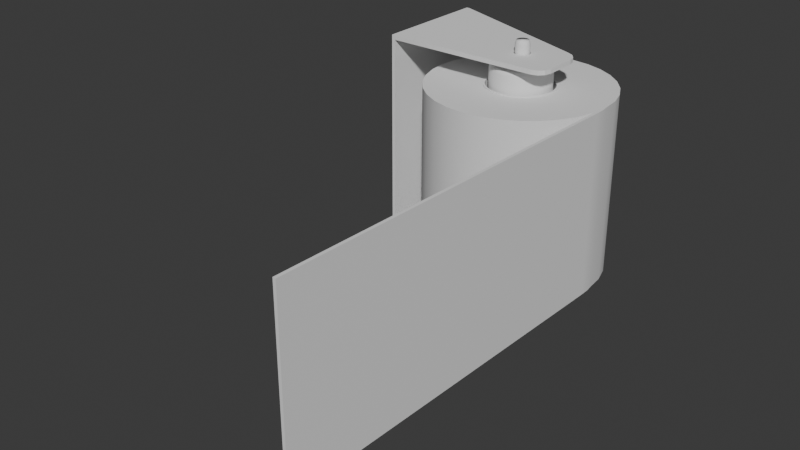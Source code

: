 # Source: toiletroll-rolledout.blend  (saved by Blender 4.3.34; exported with 4.5.12 LTS)
import bpy
from mathutils import Matrix  # noqa: F401  (used for matrix-valued properties, if any)

bpy.ops.wm.read_factory_settings(use_empty=True)
scene = bpy.context.scene
scene.name = 'Scene'

# ---- collections
col_collection = bpy.data.collections.new('Collection'); scene.collection.children.link(col_collection)

# ---- world
world_world = bpy.data.worlds.new('World'); scene.world = world_world
world_world.use_nodes = True; world_world.node_tree.nodes.clear()
_N = world_world.node_tree.nodes; _L = world_world.node_tree.links
n0 = _N.new('ShaderNodeOutputWorld'); n0.name = 'World Output'; n0.location = (300, 300)
n1 = _N.new('ShaderNodeBackground'); n1.name = 'Background'; n1.location = (10, 300)
n1.inputs[0].default_value = (0.05088, 0.05088, 0.05088, 1.0)
_L.new(n1.outputs[0], n0.inputs[0])
n0.is_active_output = True
world_world.color = (0.05088, 0.05088, 0.05088)
world_world.sun_shadow_jitter_overblur = 0.0

# ---- meshes
me_cylinder = bpy.data.meshes.new('Cylinder')
me_cylinder.from_pydata([(4.976e-10, 0.02249, -0.0616), (4.976e-10, 0.02249, 0.0616), (0.004388, 0.02206, -0.0616), (0.004388, 0.02206, 0.0616), (0.008608, 0.02078, -0.0616), (0.008608, 0.02078, 0.0616), (0.0125, 0.0187, -0.0616), (0.0125, 0.0187, 0.0616), (0.01591, 0.01591, -0.0616), (0.01591, 0.01591, 0.0616), (0.0187, 0.0125, -0.0616), (0.0187, 0.0125, 0.0616), (0.02078, 0.008608, -0.0616), (0.02078, 0.008608, 0.0616), (0.02206, 0.004388, -0.0616), (0.02206, 0.004388, 0.0616), (0.02249, -4.976e-10, -0.0616), (0.02249, -4.976e-10, 0.0616), (0.02206, -0.004388, -0.0616), (0.02206, -0.004388, 0.0616), (0.02078, -0.008608, -0.0616), (0.02078, -0.008608, 0.0616), (0.0187, -0.0125, -0.0616), (0.0187, -0.0125, 0.0616), (0.01591, -0.01591, -0.0616), (0.01591, -0.01591, 0.0616), (0.0125, -0.0187, -0.0616), (0.0125, -0.0187, 0.0616), (0.008608, -0.02078, -0.0616), (0.008608, -0.02078, 0.0616), (0.004388, -0.02206, -0.0616), (0.004388, -0.02206, 0.0616), (-4.976e-10, -0.02249, -0.0616), (-4.976e-10, -0.02249, 0.0616), (-0.004388, -0.02206, -0.0616), (-0.004388, -0.02206, 0.0616), (-0.008608, -0.02078, -0.0616), (-0.008608, -0.02078, 0.0616), (-0.0125, -0.0187, -0.0616), (-0.0125, -0.0187, 0.0616), (-0.01591, -0.01591, -0.0616), (-0.01591, -0.01591, 0.0616), (-0.0187, -0.0125, -0.0616), (-0.0187, -0.0125, 0.0616), (-0.02078, -0.008608, -0.0616), (-0.02078, -0.008608, 0.0616), (-0.02206, -0.004388, -0.0616), (-0.02206, -0.004388, 0.0616), (-0.02249, 4.976e-10, -0.0616), (-0.02249, 4.976e-10, 0.0616), (-0.02206, 0.004388, -0.0616), (-0.02206, 0.004388, 0.0616), (-0.02078, 0.008608, -0.0616), (-0.02078, 0.008608, 0.0616), (-0.0187, 0.0125, -0.0616), (-0.0187, 0.0125, 0.0616), (-0.01591, 0.01591, -0.0616), (-0.01591, 0.01591, 0.0616), (-0.0125, 0.0187, -0.0616), (-0.0125, 0.0187, 0.0616), (-0.008608, 0.02078, -0.0616), (-0.008608, 0.02078, 0.0616), (-0.004388, 0.02206, -0.0616), (-0.004388, 0.02206, 0.0616), (0.0, 0.0616, -0.0616), (0.01202, 0.06042, -0.0616), (0.01202, 0.06042, 0.0616), (0.0, 0.0616, 0.0616), (0.02357, 0.05691, -0.0616), (0.02357, 0.05691, 0.0616), (0.03423, 0.05122, -0.0616), (0.03423, 0.05122, 0.0616), (0.04356, 0.04356, -0.0616), (0.04356, 0.04356, 0.0616), (0.05122, 0.03423, -0.0616), (0.05122, 0.03423, 0.0616), (0.05691, 0.02357, -0.0616), (0.05691, 0.02357, 0.0616), (0.06042, 0.01202, -0.0616), (0.06042, 0.01202, 0.0616), (0.0616, 0.0, -0.0616), (0.0616, 0.0, 0.0616), (0.06042, -0.01202, -0.0616), (0.06042, -0.01202, 0.0616), (0.05691, -0.02357, -0.0616), (0.05691, -0.02357, 0.0616), (0.05122, -0.03423, -0.0616), (0.05122, -0.03423, 0.0616), (0.04356, -0.04356, -0.0616), (0.04356, -0.04356, 0.0616), (0.03423, -0.05122, -0.0616), (0.03423, -0.05122, 0.0616), (0.02357, -0.05691, -0.0616), (0.02357, -0.05691, 0.0616), (0.01202, -0.06042, -0.0616), (0.01202, -0.06042, 0.0616), (0.0, -0.0616, -0.0616), (0.0, -0.0616, 0.0616), (-0.01202, -0.06042, -0.0616), (-0.01202, -0.06042, 0.0616), (-0.02357, -0.05691, -0.0616), (-0.02357, -0.05691, 0.0616), (-0.03423, -0.05122, -0.0616), (-0.03423, -0.05122, 0.0616), (-0.04356, -0.04356, -0.0616), (-0.04356, -0.04356, 0.0616), (-0.05122, -0.03423, -0.0616), (-0.05122, -0.03423, 0.0616), (-0.05691, -0.02357, -0.0616), (-0.05691, -0.02357, 0.0616), (-0.06042, -0.01202, -0.0616), (-0.06042, -0.01202, 0.0616), (-0.0616, 0.0, -0.0616), (-0.0616, 0.0, 0.0616), (-0.06042, 0.01202, -0.0616), (-0.06042, 0.01202, 0.0616), (-0.05691, 0.02357, -0.0616), (-0.05691, 0.02357, 0.0616), (-0.05122, 0.03423, -0.0616), (-0.05122, 0.03423, 0.0616), (-0.04356, 0.04356, -0.0616), (-0.04356, 0.04356, 0.0616), (-0.03423, 0.05122, -0.0616), (-0.03423, 0.05122, 0.0616), (-0.02357, 0.05691, -0.0616), (-0.02357, 0.05691, 0.0616), (-0.01202, 0.06042, -0.0616), (-0.01202, 0.06042, 0.0616), (0.0, 0.02371, -0.0616), (0.004626, 0.02326, -0.0616), (0.004626, 0.02326, 0.0616), (0.0, 0.02371, 0.0616), (0.009075, 0.02191, -0.0616), (0.009075, 0.02191, 0.0616), (0.01317, 0.01972, -0.0616), (0.01317, 0.01972, 0.0616), (0.01677, 0.01677, -0.0616), (0.01677, 0.01677, 0.0616), (0.01972, 0.01317, -0.0616), (0.01972, 0.01317, 0.0616), (0.02191, 0.009075, -0.0616), (0.02191, 0.009075, 0.0616), (0.02326, 0.004626, -0.0616), (0.02326, 0.004626, 0.0616), (0.02371, 0.0, -0.0616), (0.02371, 0.0, 0.0616), (0.02326, -0.004626, -0.0616), (0.02326, -0.004626, 0.0616), (0.02191, -0.009075, -0.0616), (0.02191, -0.009075, 0.0616), (0.01972, -0.01317, -0.0616), (0.01972, -0.01317, 0.0616), (0.01677, -0.01677, -0.0616), (0.01677, -0.01677, 0.0616), (0.01317, -0.01972, -0.0616), (0.01317, -0.01972, 0.0616), (0.009075, -0.02191, -0.0616), (0.009075, -0.02191, 0.0616), (0.004626, -0.02326, -0.0616), (0.004626, -0.02326, 0.0616), (0.0, -0.02371, -0.0616), (0.0, -0.02371, 0.0616), (-0.004626, -0.02326, -0.0616), (-0.004626, -0.02326, 0.0616), (-0.009075, -0.02191, -0.0616), (-0.009075, -0.02191, 0.0616), (-0.01317, -0.01972, -0.0616), (-0.01317, -0.01972, 0.0616), (-0.01677, -0.01677, -0.0616), (-0.01677, -0.01677, 0.0616), (-0.01972, -0.01317, -0.0616), (-0.01972, -0.01317, 0.0616), (-0.02191, -0.009075, -0.0616), (-0.02191, -0.009075, 0.0616), (-0.02326, -0.004626, -0.0616), (-0.02326, -0.004626, 0.0616), (-0.02371, 0.0, -0.0616), (-0.02371, 0.0, 0.0616), (-0.02326, 0.004626, -0.0616), (-0.02326, 0.004626, 0.0616), (-0.02191, 0.009075, -0.0616), (-0.02191, 0.009075, 0.0616), (-0.01972, 0.01317, -0.0616), (-0.01972, 0.01317, 0.0616), (-0.01677, 0.01677, -0.0616), (-0.01677, 0.01677, 0.0616), (-0.01317, 0.01972, -0.0616), (-0.01317, 0.01972, 0.0616), (-0.009075, 0.02191, -0.0616), (-0.009075, 0.02191, 0.0616), (-0.004626, 0.02326, -0.0616), (-0.004626, 0.02326, 0.0616), (0.0, 0.02371, -0.06217), (0.004626, 0.02326, -0.06217), (0.004626, 0.02326, 0.06217), (0.0, 0.02371, 0.06217), (0.009075, 0.02191, -0.06217), (0.009075, 0.02191, 0.06217), (0.01317, 0.01972, -0.06217), (0.01317, 0.01972, 0.06217), (0.01677, 0.01677, -0.06217), (0.01677, 0.01677, 0.06217), (0.01972, 0.01317, -0.06217), (0.01972, 0.01317, 0.06217), (0.02191, 0.009075, -0.06217), (0.02191, 0.009075, 0.06217), (0.02326, 0.004626, -0.06217), (0.02326, 0.004626, 0.06217), (0.02371, 0.0, -0.06217), (0.02371, 0.0, 0.06217), (0.02326, -0.004626, -0.06217), (0.02326, -0.004626, 0.06217), (0.02191, -0.009075, -0.06217), (0.02191, -0.009075, 0.06217), (0.01972, -0.01317, -0.06217), (0.01972, -0.01317, 0.06217), (0.01677, -0.01677, -0.06217), (0.01677, -0.01677, 0.06217), (0.01317, -0.01972, -0.06217), (0.01317, -0.01972, 0.06217), (0.009075, -0.02191, -0.06217), (0.009075, -0.02191, 0.06217), (0.004626, -0.02326, -0.06217), (0.004626, -0.02326, 0.06217), (0.0, -0.02371, -0.06217), (0.0, -0.02371, 0.06217), (-0.004626, -0.02326, -0.06217), (-0.004626, -0.02326, 0.06217), (-0.009075, -0.02191, -0.06217), (-0.009075, -0.02191, 0.06217), (-0.01317, -0.01972, -0.06217), (-0.01317, -0.01972, 0.06217), (-0.01677, -0.01677, -0.06217), (-0.01677, -0.01677, 0.06217), (-0.01972, -0.01317, -0.06217), (-0.01972, -0.01317, 0.06217), (-0.02191, -0.009075, -0.06217), (-0.02191, -0.009075, 0.06217), (-0.02326, -0.004626, -0.06217), (-0.02326, -0.004626, 0.06217), (-0.02371, 0.0, -0.06217), (-0.02371, 0.0, 0.06217), (-0.02326, 0.004626, -0.06217), (-0.02326, 0.004626, 0.06217), (-0.02191, 0.009075, -0.06217), (-0.02191, 0.009075, 0.06217), (-0.01972, 0.01317, -0.06217), (-0.01972, 0.01317, 0.06217), (-0.01677, 0.01677, -0.06217), (-0.01677, 0.01677, 0.06217), (-0.01317, 0.01972, -0.06217), (-0.01317, 0.01972, 0.06217), (-0.009075, 0.02191, -0.06217), (-0.009075, 0.02191, 0.06217), (-0.004626, 0.02326, -0.06217), (-0.004626, 0.02326, 0.06217), (4.976e-10, 0.02249, -0.06217), (0.004388, 0.02206, -0.06217), (0.004388, 0.02206, 0.06217), (4.976e-10, 0.02249, 0.06217), (0.008608, 0.02078, -0.06217), (0.008608, 0.02078, 0.06217), (0.0125, 0.0187, -0.06217), (0.0125, 0.0187, 0.06217), (0.01591, 0.01591, -0.06217), (0.01591, 0.01591, 0.06217), (0.0187, 0.0125, -0.06217), (0.0187, 0.0125, 0.06217), (0.02078, 0.008608, -0.06217), (0.02078, 0.008608, 0.06217), (0.02206, 0.004388, -0.06217), (0.02206, 0.004388, 0.06217), (0.02249, -4.976e-10, -0.06217), (0.02249, -4.976e-10, 0.06217), (0.02206, -0.004388, -0.06217), (0.02206, -0.004388, 0.06217), (0.02078, -0.008608, -0.06217), (0.02078, -0.008608, 0.06217), (0.0187, -0.0125, -0.06217), (0.0187, -0.0125, 0.06217), (0.01591, -0.01591, -0.06217), (0.01591, -0.01591, 0.06217), (0.0125, -0.0187, -0.06217), (0.0125, -0.0187, 0.06217), (0.008608, -0.02078, -0.06217), (0.008608, -0.02078, 0.06217), (0.004388, -0.02206, -0.06217), (0.004388, -0.02206, 0.06217), (-4.976e-10, -0.02249, -0.06217), (-4.976e-10, -0.02249, 0.06217), (-0.004388, -0.02206, -0.06217), (-0.004388, -0.02206, 0.06217), (-0.008608, -0.02078, -0.06217), (-0.008608, -0.02078, 0.06217), (-0.0125, -0.0187, -0.06217), (-0.0125, -0.0187, 0.06217), (-0.01591, -0.01591, -0.06217), (-0.01591, -0.01591, 0.06217), (-0.0187, -0.0125, -0.06217), (-0.0187, -0.0125, 0.06217), (-0.02078, -0.008608, -0.06217), (-0.02078, -0.008608, 0.06217), (-0.02206, -0.004388, -0.06217), (-0.02206, -0.004388, 0.06217), (-0.02249, 4.976e-10, -0.06217), (-0.02249, 4.976e-10, 0.06217), (-0.02206, 0.004388, -0.06217), (-0.02206, 0.004388, 0.06217), (-0.02078, 0.008608, -0.06217), (-0.02078, 0.008608, 0.06217), (-0.0187, 0.0125, -0.06217), (-0.0187, 0.0125, 0.06217), (-0.01591, 0.01591, -0.06217), (-0.01591, 0.01591, 0.06217), (-0.0125, 0.0187, -0.06217), (-0.0125, 0.0187, 0.06217), (-0.008608, 0.02078, -0.06217), (-0.008608, 0.02078, 0.06217), (-0.004388, 0.02206, -0.06217), (-0.004388, 0.02206, 0.06217), (0.06238, -0.005002, 0.0616), (0.06238, -0.005002, -0.0616), (0.06245, -0.01219, -0.0616), (0.06245, -0.01219, 0.0616), (0.05471, -0.2694, 0.0616), (0.05471, -0.2694, -0.0616), (0.05674, -0.2695, 0.0616), (0.05674, -0.2695, -0.0616)], [], [(64, 67, 66, 65), (65, 66, 69, 68), (68, 69, 71, 70), (70, 71, 73, 72), (72, 73, 75, 74), (74, 75, 77, 76), (76, 77, 79, 78), (78, 79, 81, 80), (81, 83, 323, 320), (82, 83, 85, 84), (84, 85, 87, 86), (86, 87, 89, 88), (88, 89, 91, 90), (90, 91, 93, 92), (92, 93, 95, 94), (94, 95, 97, 96), (96, 97, 99, 98), (98, 99, 101, 100), (100, 101, 103, 102), (102, 103, 105, 104), (104, 105, 107, 106), (106, 107, 109, 108), (108, 109, 111, 110), (110, 111, 113, 112), (112, 113, 115, 114), (114, 115, 117, 116), (116, 117, 119, 118), (118, 119, 121, 120), (120, 121, 123, 122), (122, 123, 125, 124), (12, 14, 15, 13), (124, 125, 127, 126), (126, 127, 67, 64), (14, 16, 17, 15), (129, 128, 64, 65), (131, 130, 66, 67), (132, 129, 65, 68), (130, 133, 69, 66), (134, 132, 68, 70), (133, 135, 71, 69), (136, 134, 70, 72), (135, 137, 73, 71), (138, 136, 72, 74), (137, 139, 75, 73), (140, 138, 74, 76), (139, 141, 77, 75), (142, 140, 76, 78), (141, 143, 79, 77), (144, 142, 78, 80), (143, 145, 81, 79), (146, 144, 80, 82), (145, 147, 83, 81), (148, 146, 82, 84), (147, 149, 85, 83), (150, 148, 84, 86), (149, 151, 87, 85), (152, 150, 86, 88), (151, 153, 89, 87), (154, 152, 88, 90), (153, 155, 91, 89), (156, 154, 90, 92), (155, 157, 93, 91), (158, 156, 92, 94), (157, 159, 95, 93), (160, 158, 94, 96), (159, 161, 97, 95), (162, 160, 96, 98), (161, 163, 99, 97), (164, 162, 98, 100), (163, 165, 101, 99), (166, 164, 100, 102), (165, 167, 103, 101), (168, 166, 102, 104), (167, 169, 105, 103), (170, 168, 104, 106), (169, 171, 107, 105), (172, 170, 106, 108), (171, 173, 109, 107), (174, 172, 108, 110), (173, 175, 111, 109), (176, 174, 110, 112), (175, 177, 113, 111), (178, 176, 112, 114), (177, 179, 115, 113), (180, 178, 114, 116), (179, 181, 117, 115), (182, 180, 116, 118), (181, 183, 119, 117), (184, 182, 118, 120), (183, 185, 121, 119), (186, 184, 120, 122), (185, 187, 123, 121), (188, 186, 122, 124), (187, 189, 125, 123), (190, 188, 124, 126), (189, 191, 127, 125), (128, 190, 126, 64), (191, 131, 67, 127), (20, 18, 274, 276), (173, 171, 235, 237), (17, 19, 275, 273), (170, 172, 236, 234), (18, 16, 272, 274), (171, 169, 233, 235), (15, 17, 273, 271), (168, 170, 234, 232), (16, 14, 270, 272), (169, 167, 231, 233), (13, 15, 271, 269), (166, 168, 232, 230), (14, 12, 268, 270), (167, 165, 229, 231), (63, 1, 259, 319), (11, 13, 269, 267), (164, 166, 230, 228), (0, 62, 318, 256), (12, 10, 266, 268), (165, 163, 227, 229), (61, 63, 319, 317), (9, 11, 267, 265), (162, 164, 228, 226), (62, 60, 316, 318), (10, 8, 264, 266), (163, 161, 225, 227), (59, 61, 317, 315), (7, 9, 265, 263), (160, 162, 226, 224), (60, 58, 314, 316), (8, 6, 262, 264), (161, 159, 223, 225), (57, 59, 315, 313), (5, 7, 263, 261), (158, 160, 224, 222), (58, 56, 312, 314), (6, 4, 260, 262), (159, 157, 221, 223), (55, 57, 313, 311), (3, 5, 261, 258), (156, 158, 222, 220), (56, 54, 310, 312), (4, 2, 257, 260), (157, 155, 219, 221), (53, 55, 311, 309), (1, 3, 258, 259), (154, 156, 220, 218), (54, 52, 308, 310), (2, 0, 256, 257), (155, 153, 217, 219), (51, 53, 309, 307), (152, 154, 218, 216), (52, 50, 306, 308), (153, 151, 215, 217), (49, 51, 307, 305), (150, 152, 216, 214), (50, 48, 304, 306), (151, 149, 213, 215), (47, 49, 305, 303), (148, 150, 214, 212), (48, 46, 302, 304), (149, 147, 211, 213), (45, 47, 303, 301), (146, 148, 212, 210), (10, 12, 13, 11), (8, 10, 11, 9), (6, 8, 9, 7), (4, 6, 7, 5), (2, 4, 5, 3), (0, 2, 3, 1), (62, 0, 1, 63), (60, 62, 63, 61), (58, 60, 61, 59), (56, 58, 59, 57), (54, 56, 57, 55), (52, 54, 55, 53), (50, 52, 53, 51), (48, 50, 51, 49), (46, 48, 49, 47), (44, 46, 47, 45), (42, 44, 45, 43), (40, 42, 43, 41), (38, 40, 41, 39), (36, 38, 39, 37), (34, 36, 37, 35), (32, 34, 35, 33), (30, 32, 33, 31), (28, 30, 31, 29), (26, 28, 29, 27), (24, 26, 27, 25), (22, 24, 25, 23), (20, 22, 23, 21), (18, 20, 21, 19), (16, 18, 19, 17), (257, 256, 192, 193), (259, 258, 194, 195), (260, 257, 193, 196), (258, 261, 197, 194), (262, 260, 196, 198), (261, 263, 199, 197), (264, 262, 198, 200), (263, 265, 201, 199), (266, 264, 200, 202), (265, 267, 203, 201), (268, 266, 202, 204), (267, 269, 205, 203), (270, 268, 204, 206), (269, 271, 207, 205), (272, 270, 206, 208), (271, 273, 209, 207), (274, 272, 208, 210), (273, 275, 211, 209), (276, 274, 210, 212), (275, 277, 213, 211), (278, 276, 212, 214), (277, 279, 215, 213), (280, 278, 214, 216), (279, 281, 217, 215), (282, 280, 216, 218), (281, 283, 219, 217), (284, 282, 218, 220), (283, 285, 221, 219), (286, 284, 220, 222), (285, 287, 223, 221), (288, 286, 222, 224), (287, 289, 225, 223), (290, 288, 224, 226), (289, 291, 227, 225), (292, 290, 226, 228), (291, 293, 229, 227), (294, 292, 228, 230), (293, 295, 231, 229), (296, 294, 230, 232), (295, 297, 233, 231), (298, 296, 232, 234), (297, 299, 235, 233), (300, 298, 234, 236), (299, 301, 237, 235), (302, 300, 236, 238), (301, 303, 239, 237), (304, 302, 238, 240), (303, 305, 241, 239), (306, 304, 240, 242), (305, 307, 243, 241), (308, 306, 242, 244), (307, 309, 245, 243), (310, 308, 244, 246), (309, 311, 247, 245), (312, 310, 246, 248), (311, 313, 249, 247), (314, 312, 248, 250), (313, 315, 251, 249), (316, 314, 250, 252), (315, 317, 253, 251), (318, 316, 252, 254), (317, 319, 255, 253), (256, 318, 254, 192), (319, 259, 195, 255), (172, 174, 238, 236), (19, 21, 277, 275), (175, 173, 237, 239), (22, 20, 276, 278), (174, 176, 240, 238), (21, 23, 279, 277), (177, 175, 239, 241), (24, 22, 278, 280), (176, 178, 242, 240), (23, 25, 281, 279), (179, 177, 241, 243), (26, 24, 280, 282), (178, 180, 244, 242), (25, 27, 283, 281), (181, 179, 243, 245), (28, 26, 282, 284), (128, 129, 193, 192), (180, 182, 246, 244), (27, 29, 285, 283), (130, 131, 195, 194), (183, 181, 245, 247), (30, 28, 284, 286), (129, 132, 196, 193), (182, 184, 248, 246), (29, 31, 287, 285), (133, 130, 194, 197), (185, 183, 247, 249), (32, 30, 286, 288), (132, 134, 198, 196), (184, 186, 250, 248), (31, 33, 289, 287), (135, 133, 197, 199), (187, 185, 249, 251), (34, 32, 288, 290), (134, 136, 200, 198), (186, 188, 252, 250), (33, 35, 291, 289), (137, 135, 199, 201), (189, 187, 251, 253), (36, 34, 290, 292), (136, 138, 202, 200), (188, 190, 254, 252), (35, 37, 293, 291), (139, 137, 201, 203), (191, 189, 253, 255), (38, 36, 292, 294), (138, 140, 204, 202), (190, 128, 192, 254), (37, 39, 295, 293), (141, 139, 203, 205), (131, 191, 255, 195), (40, 38, 294, 296), (140, 142, 206, 204), (39, 41, 297, 295), (143, 141, 205, 207), (42, 40, 296, 298), (142, 144, 208, 206), (41, 43, 299, 297), (145, 143, 207, 209), (44, 42, 298, 300), (144, 146, 210, 208), (43, 45, 301, 299), (147, 145, 209, 211), (46, 44, 300, 302), (321, 320, 323, 322), (80, 81, 320, 321), (323, 83, 324, 326), (82, 80, 321, 322), (324, 325, 327, 326), (82, 322, 327, 325), (83, 82, 325, 324), (322, 323, 326, 327)])
me_cylinder.polygons.foreach_set('use_smooth', [True] * 328)
_k = set([(64, 65), (64, 126), (65, 68), (66, 67), (66, 69), (67, 127), (68, 70), (69, 71), (70, 72), (71, 73), (72, 74), (73, 75), (74, 76), (75, 77), (76, 78), (77, 79), (78, 80), (79, 81), (80, 321), (81, 320), (82, 83), (82, 84), (82, 325), (83, 85), (83, 324), (84, 86), (85, 87), (86, 88), (87, 89), (88, 90), (89, 91), (90, 92), (91, 93), (92, 94), (93, 95), (94, 96), (95, 97), (96, 98), (97, 99), (98, 100), (99, 101), (100, 102), (101, 103), (102, 104), (103, 105), (104, 106), (105, 107), (106, 108), (107, 109), (108, 110), (109, 111), (110, 112), (111, 113), (112, 114), (113, 115), (114, 116), (115, 117), (116, 118), (117, 119), (118, 120), (119, 121), (120, 122), (121, 123), (122, 124), (123, 125), (124, 126), (125, 127), (128, 129), (128, 190), (129, 132), (130, 131), (130, 133), (131, 191), (132, 134), (133, 135), (134, 136), (135, 137), (136, 138), (137, 139), (138, 140), (139, 141), (140, 142), (141, 143), (142, 144), (143, 145), (144, 146), (145, 147), (146, 148), (147, 149), (148, 150), (149, 151), (150, 152), (151, 153), (152, 154), (153, 155), (154, 156), (155, 157), (156, 158), (157, 159), (158, 160), (159, 161), (160, 162), (161, 163), (162, 164), (163, 165), (164, 166), (165, 167), (166, 168), (167, 169), (168, 170), (169, 171), (170, 172), (171, 173), (172, 174), (173, 175), (174, 176), (175, 177), (176, 178), (177, 179), (178, 180), (179, 181), (180, 182), (181, 183), (182, 184), (183, 185), (184, 186), (185, 187), (186, 188), (187, 189), (188, 190), (189, 191), (192, 193), (192, 254), (193, 196), (194, 195), (194, 197), (195, 255), (196, 198), (197, 199), (198, 200), (199, 201), (200, 202), (201, 203), (202, 204), (203, 205), (204, 206), (205, 207), (206, 208), (207, 209), (208, 210), (209, 211), (210, 212), (211, 213), (212, 214), (213, 215), (214, 216), (215, 217), (216, 218), (217, 219), (218, 220), (219, 221), (220, 222), (221, 223), (222, 224), (223, 225), (224, 226), (225, 227), (226, 228), (227, 229), (228, 230), (229, 231), (230, 232), (231, 233), (232, 234), (233, 235), (234, 236), (235, 237), (236, 238), (237, 239), (238, 240), (239, 241), (240, 242), (241, 243), (242, 244), (243, 245), (244, 246), (245, 247), (246, 248), (247, 249), (248, 250), (249, 251), (250, 252), (251, 253), (252, 254), (253, 255), (256, 257), (256, 318), (257, 260), (258, 259), (258, 261), (259, 319), (260, 262), (261, 263), (262, 264), (263, 265), (264, 266), (265, 267), (266, 268), (267, 269), (268, 270), (269, 271), (270, 272), (271, 273), (272, 274), (273, 275), (274, 276), (275, 277), (276, 278), (277, 279), (278, 280), (279, 281), (280, 282), (281, 283), (282, 284), (283, 285), (284, 286), (285, 287), (286, 288), (287, 289), (288, 290), (289, 291), (290, 292), (291, 293), (292, 294), (293, 295), (294, 296), (295, 297), (296, 298), (297, 299), (298, 300), (299, 301), (300, 302), (301, 303), (302, 304), (303, 305), (304, 306), (305, 307), (306, 308), (307, 309), (308, 310), (309, 311), (310, 312), (311, 313), (312, 314), (313, 315), (314, 316), (315, 317), (316, 318), (317, 319), (320, 323), (321, 322), (322, 327), (323, 326), (324, 325), (324, 326), (325, 327), (326, 327)])
me_cylinder.attributes.new('sharp_edge', 'BOOLEAN', 'EDGE').data.foreach_set('value', [ (min(e.vertices), max(e.vertices)) in _k for e in me_cylinder.edges])
_uv = me_cylinder.uv_layers.new(name='UVMap')
_uv.uv.foreach_set('vector', [1.0, 0.5, 1.0, 1.0, 0.9688, 1.0, 0.9688, 0.5, 0.9688, 0.5, 0.9688, 1.0, 0.9375, 1.0, 0.9375, 0.5, 0.9375, 0.5, 0.9375, 1.0, 0.9062, 1.0, 0.9062, 0.5, 0.9062, 0.5, 0.9062, 1.0, 0.875, 1.0, 0.875, 0.5, 0.875, 0.5, 0.875, 1.0, 0.8438, 1.0, 0.8438, 0.5, 0.8438, 0.5, 0.8438, 1.0, 0.8125, 1.0, 0.8125, 0.5, 0.8125, 0.5, 0.8125, 1.0, 0.7812, 1.0, 0.7812, 0.5, 0.7812, 0.5, 0.7812, 1.0, 0.75, 1.0, 0.75, 0.5, 0.49, 0.25, 0.4854, 0.2032, 0.4854, 0.2032, 0.49, 0.25, 0.7188, 0.5, 0.7188, 1.0, 0.6875, 1.0, 0.6875, 0.5, 0.6875, 0.5, 0.6875, 1.0, 0.6562, 1.0, 0.6562, 0.5, 0.6562, 0.5, 0.6562, 1.0, 0.625, 1.0, 0.625, 0.5, 0.625, 0.5, 0.625, 1.0, 0.5938, 1.0, 0.5938, 0.5, 0.5938, 0.5, 0.5938, 1.0, 0.5625, 1.0, 0.5625, 0.5, 0.5625, 0.5, 0.5625, 1.0, 0.5312, 1.0, 0.5312, 0.5, 0.5312, 0.5, 0.5312, 1.0, 0.5, 1.0, 0.5, 0.5, 0.5, 0.5, 0.5, 1.0, 0.4688, 1.0, 0.4688, 0.5, 0.4688, 0.5, 0.4688, 1.0, 0.4375, 1.0, 0.4375, 0.5, 0.4375, 0.5, 0.4375, 1.0, 0.4062, 1.0, 0.4062, 0.5, 0.4062, 0.5, 0.4062, 1.0, 0.375, 1.0, 0.375, 0.5, 0.375, 0.5, 0.375, 1.0, 0.3438, 1.0, 0.3438, 0.5, 0.3438, 0.5, 0.3438, 1.0, 0.3125, 1.0, 0.3125, 0.5, 0.3125, 0.5, 0.3125, 1.0, 0.2812, 1.0, 0.2812, 0.5, 0.2812, 0.5, 0.2812, 1.0, 0.25, 1.0, 0.25, 0.5, 0.25, 0.5, 0.25, 1.0, 0.2188, 1.0, 0.2188, 0.5, 0.2188, 0.5, 0.2188, 1.0, 0.1875, 1.0, 0.1875, 0.5, 0.1875, 0.5, 0.1875, 1.0, 0.1562, 1.0, 0.1562, 0.5, 0.1562, 0.5, 0.1562, 1.0, 0.125, 1.0, 0.125, 0.5, 0.125, 0.5, 0.125, 1.0, 0.09375, 1.0, 0.09375, 0.5, 0.09375, 0.5, 0.09375, 1.0, 0.0625, 1.0, 0.0625, 0.5, 0.831, 0.2835, 0.8359, 0.2671, 0.3359, 0.2671, 0.331, 0.2835, 0.0625, 0.5, 0.0625, 1.0, 0.03125, 1.0, 0.03125, 0.5, 0.03125, 0.5, 0.03125, 1.0, 0.0, 1.0, 0.0, 0.5, 0.8359, 0.2671, 0.8376, 0.25, 0.3376, 0.25, 0.3359, 0.2671, 0.768, 0.3406, 0.75, 0.3424, 0.75, 0.49, 0.7968, 0.4854, 0.25, 0.3424, 0.268, 0.3406, 0.2968, 0.4854, 0.25, 0.49, 0.7854, 0.3354, 0.768, 0.3406, 0.7968, 0.4854, 0.8418, 0.4717, 0.268, 0.3406, 0.2854, 0.3354, 0.3418, 0.4717, 0.2968, 0.4854, 0.8013, 0.3268, 0.7854, 0.3354, 0.8418, 0.4717, 0.8833, 0.4496, 0.2854, 0.3354, 0.3013, 0.3268, 0.3833, 0.4496, 0.3418, 0.4717, 0.8153, 0.3153, 0.8013, 0.3268, 0.8833, 0.4496, 0.9197, 0.4197, 0.3013, 0.3268, 0.3153, 0.3153, 0.4197, 0.4197, 0.3833, 0.4496, 0.8268, 0.3013, 0.8153, 0.3153, 0.9197, 0.4197, 0.9496, 0.3833, 0.3153, 0.3153, 0.3268, 0.3013, 0.4496, 0.3833, 0.4197, 0.4197, 0.8354, 0.2854, 0.8268, 0.3013, 0.9496, 0.3833, 0.9717, 0.3418, 0.3268, 0.3013, 0.3354, 0.2854, 0.4717, 0.3418, 0.4496, 0.3833, 0.8406, 0.268, 0.8354, 0.2854, 0.9717, 0.3418, 0.9854, 0.2968, 0.3354, 0.2854, 0.3406, 0.268, 0.4854, 0.2968, 0.4717, 0.3418, 0.8424, 0.25, 0.8406, 0.268, 0.9854, 0.2968, 0.99, 0.25, 0.3406, 0.268, 0.3424, 0.25, 0.49, 0.25, 0.4854, 0.2968, 0.8406, 0.232, 0.8424, 0.25, 0.99, 0.25, 0.9854, 0.2032, 0.3424, 0.25, 0.3406, 0.232, 0.4854, 0.2032, 0.49, 0.25, 0.8354, 0.2146, 0.8406, 0.232, 0.9854, 0.2032, 0.9717, 0.1582, 0.3406, 0.232, 0.3354, 0.2146, 0.4717, 0.1582, 0.4854, 0.2032, 0.8268, 0.1987, 0.8354, 0.2146, 0.9717, 0.1582, 0.9496, 0.1167, 0.3354, 0.2146, 0.3268, 0.1987, 0.4496, 0.1167, 0.4717, 0.1582, 0.8153, 0.1847, 0.8268, 0.1987, 0.9496, 0.1167, 0.9197, 0.08029, 0.3268, 0.1987, 0.3153, 0.1847, 0.4197, 0.08029, 0.4496, 0.1167, 0.8013, 0.1732, 0.8153, 0.1847, 0.9197, 0.08029, 0.8833, 0.05045, 0.3153, 0.1847, 0.3013, 0.1732, 0.3833, 0.05045, 0.4197, 0.08029, 0.7854, 0.1646, 0.8013, 0.1732, 0.8833, 0.05045, 0.8418, 0.02827, 0.3013, 0.1732, 0.2854, 0.1646, 0.3418, 0.02827, 0.3833, 0.05045, 0.768, 0.1594, 0.7854, 0.1646, 0.8418, 0.02827, 0.7968, 0.01461, 0.2854, 0.1646, 0.268, 0.1594, 0.2968, 0.01461, 0.3418, 0.02827, 0.75, 0.1576, 0.768, 0.1594, 0.7968, 0.01461, 0.75, 0.01, 0.268, 0.1594, 0.25, 0.1576, 0.25, 0.01, 0.2968, 0.01461, 0.732, 0.1594, 0.75, 0.1576, 0.75, 0.01, 0.7032, 0.01461, 0.25, 0.1576, 0.232, 0.1594, 0.2032, 0.01461, 0.25, 0.01, 0.7146, 0.1646, 0.732, 0.1594, 0.7032, 0.01461, 0.6582, 0.02827, 0.232, 0.1594, 0.2146, 0.1646, 0.1582, 0.02827, 0.2032, 0.01461, 0.6987, 0.1732, 0.7146, 0.1646, 0.6582, 0.02827, 0.6167, 0.05045, 0.2146, 0.1646, 0.1987, 0.1732, 0.1167, 0.05045, 0.1582, 0.02827, 0.6847, 0.1847, 0.6987, 0.1732, 0.6167, 0.05045, 0.5803, 0.08029, 0.1987, 0.1732, 0.1847, 0.1847, 0.08029, 0.08029, 0.1167, 0.05045, 0.6732, 0.1987, 0.6847, 0.1847, 0.5803, 0.08029, 0.5504, 0.1167, 0.1847, 0.1847, 0.1732, 0.1987, 0.05045, 0.1167, 0.08029, 0.08029, 0.6646, 0.2146, 0.6732, 0.1987, 0.5504, 0.1167, 0.5283, 0.1582, 0.1732, 0.1987, 0.1646, 0.2146, 0.02827, 0.1582, 0.05045, 0.1167, 0.6594, 0.232, 0.6646, 0.2146, 0.5283, 0.1582, 0.5146, 0.2032, 0.1646, 0.2146, 0.1594, 0.232, 0.01461, 0.2032, 0.02827, 0.1582, 0.6576, 0.25, 0.6594, 0.232, 0.5146, 0.2032, 0.51, 0.25, 0.1594, 0.232, 0.1576, 0.25, 0.01, 0.25, 0.01461, 0.2032, 0.6594, 0.268, 0.6576, 0.25, 0.51, 0.25, 0.5146, 0.2968, 0.1576, 0.25, 0.1594, 0.268, 0.01461, 0.2968, 0.01, 0.25, 0.6646, 0.2854, 0.6594, 0.268, 0.5146, 0.2968, 0.5283, 0.3418, 0.1594, 0.268, 0.1646, 0.2854, 0.02827, 0.3418, 0.01461, 0.2968, 0.6732, 0.3013, 0.6646, 0.2854, 0.5283, 0.3418, 0.5504, 0.3833, 0.1646, 0.2854, 0.1732, 0.3013, 0.05045, 0.3833, 0.02827, 0.3418, 0.6847, 0.3153, 0.6732, 0.3013, 0.5504, 0.3833, 0.5803, 0.4197, 0.1732, 0.3013, 0.1847, 0.3153, 0.08029, 0.4197, 0.05045, 0.3833, 0.6987, 0.3268, 0.6847, 0.3153, 0.5803, 0.4197, 0.6167, 0.4496, 0.1847, 0.3153, 0.1987, 0.3268, 0.1167, 0.4496, 0.08029, 0.4197, 0.7146, 0.3354, 0.6987, 0.3268, 0.6167, 0.4496, 0.6582, 0.4717, 0.1987, 0.3268, 0.2146, 0.3354, 0.1582, 0.4717, 0.1167, 0.4496, 0.732, 0.3406, 0.7146, 0.3354, 0.6582, 0.4717, 0.7032, 0.4854, 0.2146, 0.3354, 0.232, 0.3406, 0.2032, 0.4854, 0.1582, 0.4717, 0.75, 0.3424, 0.732, 0.3406, 0.7032, 0.4854, 0.75, 0.49, 0.232, 0.3406, 0.25, 0.3424, 0.25, 0.49, 0.2032, 0.4854, 0.831, 0.2165, 0.8359, 0.2329, 0.8359, 0.2329, 0.831, 0.2165, 0.1646, 0.2146, 0.1732, 0.1987, 0.1732, 0.1987, 0.1646, 0.2146, 0.3376, 0.25, 0.3359, 0.2329, 0.3359, 0.2329, 0.3376, 0.25, 0.6732, 0.1987, 0.6646, 0.2146, 0.6646, 0.2146, 0.6732, 0.1987, 0.8359, 0.2329, 0.8376, 0.25, 0.8376, 0.25, 0.8359, 0.2329, 0.1732, 0.1987, 0.1847, 0.1847, 0.1847, 0.1847, 0.1732, 0.1987, 0.3359, 0.2671, 0.3376, 0.25, 0.3376, 0.25, 0.3359, 0.2671, 0.6847, 0.1847, 0.6732, 0.1987, 0.6732, 0.1987, 0.6847, 0.1847, 0.8376, 0.25, 0.8359, 0.2671, 0.8359, 0.2671, 0.8376, 0.25, 0.1847, 0.1847, 0.1987, 0.1732, 0.1987, 0.1732, 0.1847, 0.1847, 0.331, 0.2835, 0.3359, 0.2671, 0.3359, 0.2671, 0.331, 0.2835, 0.6987, 0.1732, 0.6847, 0.1847, 0.6847, 0.1847, 0.6987, 0.1732, 0.8359, 0.2671, 0.831, 0.2835, 0.831, 0.2835, 0.8359, 0.2671, 0.1987, 0.1732, 0.2146, 0.1646, 0.2146, 0.1646, 0.1987, 0.1732, 0.2329, 0.3359, 0.25, 0.3376, 0.25, 0.3376, 0.2329, 0.3359, 0.3229, 0.2987, 0.331, 0.2835, 0.331, 0.2835, 0.3229, 0.2987, 0.7146, 0.1646, 0.6987, 0.1732, 0.6987, 0.1732, 0.7146, 0.1646, 0.75, 0.3376, 0.7329, 0.3359, 0.7329, 0.3359, 0.75, 0.3376, 0.831, 0.2835, 0.8229, 0.2987, 0.8229, 0.2987, 0.831, 0.2835, 0.2146, 0.1646, 0.232, 0.1594, 0.232, 0.1594, 0.2146, 0.1646, 0.2165, 0.331, 0.2329, 0.3359, 0.2329, 0.3359, 0.2165, 0.331, 0.312, 0.312, 0.3229, 0.2987, 0.3229, 0.2987, 0.312, 0.312, 0.732, 0.1594, 0.7146, 0.1646, 0.7146, 0.1646, 0.732, 0.1594, 0.7329, 0.3359, 0.7165, 0.331, 0.7165, 0.331, 0.7329, 0.3359, 0.8229, 0.2987, 0.812, 0.312, 0.812, 0.312, 0.8229, 0.2987, 0.232, 0.1594, 0.25, 0.1576, 0.25, 0.1576, 0.232, 0.1594, 0.2013, 0.3229, 0.2165, 0.331, 0.2165, 0.331, 0.2013, 0.3229, 0.2987, 0.3229, 0.312, 0.312, 0.312, 0.312, 0.2987, 0.3229, 0.75, 0.1576, 0.732, 0.1594, 0.732, 0.1594, 0.75, 0.1576, 0.7165, 0.331, 0.7013, 0.3229, 0.7013, 0.3229, 0.7165, 0.331, 0.812, 0.312, 0.7987, 0.3229, 0.7987, 0.3229, 0.812, 0.312, 0.25, 0.1576, 0.268, 0.1594, 0.268, 0.1594, 0.25, 0.1576, 0.188, 0.312, 0.2013, 0.3229, 0.2013, 0.3229, 0.188, 0.312, 0.2835, 0.331, 0.2987, 0.3229, 0.2987, 0.3229, 0.2835, 0.331, 0.768, 0.1594, 0.75, 0.1576, 0.75, 0.1576, 0.768, 0.1594, 0.7013, 0.3229, 0.688, 0.312, 0.688, 0.312, 0.7013, 0.3229, 0.7987, 0.3229, 0.7835, 0.331, 0.7835, 0.331, 0.7987, 0.3229, 0.268, 0.1594, 0.2854, 0.1646, 0.2854, 0.1646, 0.268, 0.1594, 0.1771, 0.2987, 0.188, 0.312, 0.188, 0.312, 0.1771, 0.2987, 0.2671, 0.3359, 0.2835, 0.331, 0.2835, 0.331, 0.2671, 0.3359, 0.7854, 0.1646, 0.768, 0.1594, 0.768, 0.1594, 0.7854, 0.1646, 0.688, 0.312, 0.6771, 0.2987, 0.6771, 0.2987, 0.688, 0.312, 0.7835, 0.331, 0.7671, 0.3359, 0.7671, 0.3359, 0.7835, 0.331, 0.2854, 0.1646, 0.3013, 0.1732, 0.3013, 0.1732, 0.2854, 0.1646, 0.169, 0.2835, 0.1771, 0.2987, 0.1771, 0.2987, 0.169, 0.2835, 0.25, 0.3376, 0.2671, 0.3359, 0.2671, 0.3359, 0.25, 0.3376, 0.8013, 0.1732, 0.7854, 0.1646, 0.7854, 0.1646, 0.8013, 0.1732, 0.6771, 0.2987, 0.669, 0.2835, 0.669, 0.2835, 0.6771, 0.2987, 0.7671, 0.3359, 0.75, 0.3376, 0.75, 0.3376, 0.7671, 0.3359, 0.3013, 0.1732, 0.3153, 0.1847, 0.3153, 0.1847, 0.3013, 0.1732, 0.1641, 0.2671, 0.169, 0.2835, 0.169, 0.2835, 0.1641, 0.2671, 0.8153, 0.1847, 0.8013, 0.1732, 0.8013, 0.1732, 0.8153, 0.1847, 0.669, 0.2835, 0.6641, 0.2671, 0.6641, 0.2671, 0.669, 0.2835, 0.3153, 0.1847, 0.3268, 0.1987, 0.3268, 0.1987, 0.3153, 0.1847, 0.1624, 0.25, 0.1641, 0.2671, 0.1641, 0.2671, 0.1624, 0.25, 0.8268, 0.1987, 0.8153, 0.1847, 0.8153, 0.1847, 0.8268, 0.1987, 0.6641, 0.2671, 0.6624, 0.25, 0.6624, 0.25, 0.6641, 0.2671, 0.3268, 0.1987, 0.3354, 0.2146, 0.3354, 0.2146, 0.3268, 0.1987, 0.1641, 0.2329, 0.1624, 0.25, 0.1624, 0.25, 0.1641, 0.2329, 0.8354, 0.2146, 0.8268, 0.1987, 0.8268, 0.1987, 0.8354, 0.2146, 0.6624, 0.25, 0.6641, 0.2329, 0.6641, 0.2329, 0.6624, 0.25, 0.3354, 0.2146, 0.3406, 0.232, 0.3406, 0.232, 0.3354, 0.2146, 0.169, 0.2165, 0.1641, 0.2329, 0.1641, 0.2329, 0.169, 0.2165, 0.8406, 0.232, 0.8354, 0.2146, 0.8354, 0.2146, 0.8406, 0.232, 0.8229, 0.2987, 0.831, 0.2835, 0.331, 0.2835, 0.3229, 0.2987, 0.812, 0.312, 0.8229, 0.2987, 0.3229, 0.2987, 0.312, 0.312, 0.7987, 0.3229, 0.812, 0.312, 0.312, 0.312, 0.2987, 0.3229, 0.7835, 0.331, 0.7987, 0.3229, 0.2987, 0.3229, 0.2835, 0.331, 0.7671, 0.3359, 0.7835, 0.331, 0.2835, 0.331, 0.2671, 0.3359, 0.75, 0.3376, 0.7671, 0.3359, 0.2671, 0.3359, 0.25, 0.3376, 0.7329, 0.3359, 0.75, 0.3376, 0.25, 0.3376, 0.2329, 0.3359, 0.7165, 0.331, 0.7329, 0.3359, 0.2329, 0.3359, 0.2165, 0.331, 0.7013, 0.3229, 0.7165, 0.331, 0.2165, 0.331, 0.2013, 0.3229, 0.688, 0.312, 0.7013, 0.3229, 0.2013, 0.3229, 0.188, 0.312, 0.6771, 0.2987, 0.688, 0.312, 0.188, 0.312, 0.1771, 0.2987, 0.669, 0.2835, 0.6771, 0.2987, 0.1771, 0.2987, 0.169, 0.2835, 0.6641, 0.2671, 0.669, 0.2835, 0.169, 0.2835, 0.1641, 0.2671, 0.6624, 0.25, 0.6641, 0.2671, 0.1641, 0.2671, 0.1624, 0.25, 0.6641, 0.2329, 0.6624, 0.25, 0.1624, 0.25, 0.1641, 0.2329, 0.669, 0.2165, 0.6641, 0.2329, 0.1641, 0.2329, 0.169, 0.2165, 0.6771, 0.2013, 0.669, 0.2165, 0.169, 0.2165, 0.1771, 0.2013, 0.688, 0.188, 0.6771, 0.2013, 0.1771, 0.2013, 0.188, 0.188, 0.7013, 0.1771, 0.688, 0.188, 0.188, 0.188, 0.2013, 0.1771, 0.7165, 0.169, 0.7013, 0.1771, 0.2013, 0.1771, 0.2165, 0.169, 0.7329, 0.1641, 0.7165, 0.169, 0.2165, 0.169, 0.2329, 0.1641, 0.75, 0.1624, 0.7329, 0.1641, 0.2329, 0.1641, 0.25, 0.1624, 0.7671, 0.1641, 0.75, 0.1624, 0.25, 0.1624, 0.2671, 0.1641, 0.7835, 0.169, 0.7671, 0.1641, 0.2671, 0.1641, 0.2835, 0.169, 0.7987, 0.1771, 0.7835, 0.169, 0.2835, 0.169, 0.2987, 0.1771, 0.812, 0.188, 0.7987, 0.1771, 0.2987, 0.1771, 0.312, 0.188, 0.8229, 0.2013, 0.812, 0.188, 0.312, 0.188, 0.3229, 0.2013, 0.831, 0.2165, 0.8229, 0.2013, 0.3229, 0.2013, 0.331, 0.2165, 0.8359, 0.2329, 0.831, 0.2165, 0.331, 0.2165, 0.3359, 0.2329, 0.8376, 0.25, 0.8359, 0.2329, 0.3359, 0.2329, 0.3376, 0.25, 0.7671, 0.3359, 0.75, 0.3376, 0.75, 0.3424, 0.768, 0.3406, 0.25, 0.3376, 0.2671, 0.3359, 0.268, 0.3406, 0.25, 0.3424, 0.7835, 0.331, 0.7671, 0.3359, 0.768, 0.3406, 0.7854, 0.3354, 0.2671, 0.3359, 0.2835, 0.331, 0.2854, 0.3354, 0.268, 0.3406, 0.7987, 0.3229, 0.7835, 0.331, 0.7854, 0.3354, 0.8013, 0.3268, 0.2835, 0.331, 0.2987, 0.3229, 0.3013, 0.3268, 0.2854, 0.3354, 0.812, 0.312, 0.7987, 0.3229, 0.8013, 0.3268, 0.8153, 0.3153, 0.2987, 0.3229, 0.312, 0.312, 0.3153, 0.3153, 0.3013, 0.3268, 0.8229, 0.2987, 0.812, 0.312, 0.8153, 0.3153, 0.8268, 0.3013, 0.312, 0.312, 0.3229, 0.2987, 0.3268, 0.3013, 0.3153, 0.3153, 0.831, 0.2835, 0.8229, 0.2987, 0.8268, 0.3013, 0.8354, 0.2854, 0.3229, 0.2987, 0.331, 0.2835, 0.3354, 0.2854, 0.3268, 0.3013, 0.8359, 0.2671, 0.831, 0.2835, 0.8354, 0.2854, 0.8406, 0.268, 0.331, 0.2835, 0.3359, 0.2671, 0.3406, 0.268, 0.3354, 0.2854, 0.8376, 0.25, 0.8359, 0.2671, 0.8406, 0.268, 0.8424, 0.25, 0.3359, 0.2671, 0.3376, 0.25, 0.3424, 0.25, 0.3406, 0.268, 0.8359, 0.2329, 0.8376, 0.25, 0.8424, 0.25, 0.8406, 0.232, 0.3376, 0.25, 0.3359, 0.2329, 0.3406, 0.232, 0.3424, 0.25, 0.831, 0.2165, 0.8359, 0.2329, 0.8406, 0.232, 0.8354, 0.2146, 0.3359, 0.2329, 0.331, 0.2165, 0.3354, 0.2146, 0.3406, 0.232, 0.8229, 0.2013, 0.831, 0.2165, 0.8354, 0.2146, 0.8268, 0.1987, 0.331, 0.2165, 0.3229, 0.2013, 0.3268, 0.1987, 0.3354, 0.2146, 0.812, 0.188, 0.8229, 0.2013, 0.8268, 0.1987, 0.8153, 0.1847, 0.3229, 0.2013, 0.312, 0.188, 0.3153, 0.1847, 0.3268, 0.1987, 0.7987, 0.1771, 0.812, 0.188, 0.8153, 0.1847, 0.8013, 0.1732, 0.312, 0.188, 0.2987, 0.1771, 0.3013, 0.1732, 0.3153, 0.1847, 0.7835, 0.169, 0.7987, 0.1771, 0.8013, 0.1732, 0.7854, 0.1646, 0.2987, 0.1771, 0.2835, 0.169, 0.2854, 0.1646, 0.3013, 0.1732, 0.7671, 0.1641, 0.7835, 0.169, 0.7854, 0.1646, 0.768, 0.1594, 0.2835, 0.169, 0.2671, 0.1641, 0.268, 0.1594, 0.2854, 0.1646, 0.75, 0.1624, 0.7671, 0.1641, 0.768, 0.1594, 0.75, 0.1576, 0.2671, 0.1641, 0.25, 0.1624, 0.25, 0.1576, 0.268, 0.1594, 0.7329, 0.1641, 0.75, 0.1624, 0.75, 0.1576, 0.732, 0.1594, 0.25, 0.1624, 0.2329, 0.1641, 0.232, 0.1594, 0.25, 0.1576, 0.7165, 0.169, 0.7329, 0.1641, 0.732, 0.1594, 0.7146, 0.1646, 0.2329, 0.1641, 0.2165, 0.169, 0.2146, 0.1646, 0.232, 0.1594, 0.7013, 0.1771, 0.7165, 0.169, 0.7146, 0.1646, 0.6987, 0.1732, 0.2165, 0.169, 0.2013, 0.1771, 0.1987, 0.1732, 0.2146, 0.1646, 0.688, 0.188, 0.7013, 0.1771, 0.6987, 0.1732, 0.6847, 0.1847, 0.2013, 0.1771, 0.188, 0.188, 0.1847, 0.1847, 0.1987, 0.1732, 0.6771, 0.2013, 0.688, 0.188, 0.6847, 0.1847, 0.6732, 0.1987, 0.188, 0.188, 0.1771, 0.2013, 0.1732, 0.1987, 0.1847, 0.1847, 0.669, 0.2165, 0.6771, 0.2013, 0.6732, 0.1987, 0.6646, 0.2146, 0.1771, 0.2013, 0.169, 0.2165, 0.1646, 0.2146, 0.1732, 0.1987, 0.6641, 0.2329, 0.669, 0.2165, 0.6646, 0.2146, 0.6594, 0.232, 0.169, 0.2165, 0.1641, 0.2329, 0.1594, 0.232, 0.1646, 0.2146, 0.6624, 0.25, 0.6641, 0.2329, 0.6594, 0.232, 0.6576, 0.25, 0.1641, 0.2329, 0.1624, 0.25, 0.1576, 0.25, 0.1594, 0.232, 0.6641, 0.2671, 0.6624, 0.25, 0.6576, 0.25, 0.6594, 0.268, 0.1624, 0.25, 0.1641, 0.2671, 0.1594, 0.268, 0.1576, 0.25, 0.669, 0.2835, 0.6641, 0.2671, 0.6594, 0.268, 0.6646, 0.2854, 0.1641, 0.2671, 0.169, 0.2835, 0.1646, 0.2854, 0.1594, 0.268, 0.6771, 0.2987, 0.669, 0.2835, 0.6646, 0.2854, 0.6732, 0.3013, 0.169, 0.2835, 0.1771, 0.2987, 0.1732, 0.3013, 0.1646, 0.2854, 0.688, 0.312, 0.6771, 0.2987, 0.6732, 0.3013, 0.6847, 0.3153, 0.1771, 0.2987, 0.188, 0.312, 0.1847, 0.3153, 0.1732, 0.3013, 0.7013, 0.3229, 0.688, 0.312, 0.6847, 0.3153, 0.6987, 0.3268, 0.188, 0.312, 0.2013, 0.3229, 0.1987, 0.3268, 0.1847, 0.3153, 0.7165, 0.331, 0.7013, 0.3229, 0.6987, 0.3268, 0.7146, 0.3354, 0.2013, 0.3229, 0.2165, 0.331, 0.2146, 0.3354, 0.1987, 0.3268, 0.7329, 0.3359, 0.7165, 0.331, 0.7146, 0.3354, 0.732, 0.3406, 0.2165, 0.331, 0.2329, 0.3359, 0.232, 0.3406, 0.2146, 0.3354, 0.75, 0.3376, 0.7329, 0.3359, 0.732, 0.3406, 0.75, 0.3424, 0.2329, 0.3359, 0.25, 0.3376, 0.25, 0.3424, 0.232, 0.3406, 0.6646, 0.2146, 0.6594, 0.232, 0.6594, 0.232, 0.6646, 0.2146, 0.3359, 0.2329, 0.331, 0.2165, 0.331, 0.2165, 0.3359, 0.2329, 0.1594, 0.232, 0.1646, 0.2146, 0.1646, 0.2146, 0.1594, 0.232, 0.8229, 0.2013, 0.831, 0.2165, 0.831, 0.2165, 0.8229, 0.2013, 0.6594, 0.232, 0.6576, 0.25, 0.6576, 0.25, 0.6594, 0.232, 0.331, 0.2165, 0.3229, 0.2013, 0.3229, 0.2013, 0.331, 0.2165, 0.1576, 0.25, 0.1594, 0.232, 0.1594, 0.232, 0.1576, 0.25, 0.812, 0.188, 0.8229, 0.2013, 0.8229, 0.2013, 0.812, 0.188, 0.6576, 0.25, 0.6594, 0.268, 0.6594, 0.268, 0.6576, 0.25, 0.3229, 0.2013, 0.312, 0.188, 0.312, 0.188, 0.3229, 0.2013, 0.1594, 0.268, 0.1576, 0.25, 0.1576, 0.25, 0.1594, 0.268, 0.7987, 0.1771, 0.812, 0.188, 0.812, 0.188, 0.7987, 0.1771, 0.6594, 0.268, 0.6646, 0.2854, 0.6646, 0.2854, 0.6594, 0.268, 0.312, 0.188, 0.2987, 0.1771, 0.2987, 0.1771, 0.312, 0.188, 0.1646, 0.2854, 0.1594, 0.268, 0.1594, 0.268, 0.1646, 0.2854, 0.7835, 0.169, 0.7987, 0.1771, 0.7987, 0.1771, 0.7835, 0.169, 0.75, 0.3424, 0.768, 0.3406, 0.768, 0.3406, 0.75, 0.3424, 0.6646, 0.2854, 0.6732, 0.3013, 0.6732, 0.3013, 0.6646, 0.2854, 0.2987, 0.1771, 0.2835, 0.169, 0.2835, 0.169, 0.2987, 0.1771, 0.268, 0.3406, 0.25, 0.3424, 0.25, 0.3424, 0.268, 0.3406, 0.1732, 0.3013, 0.1646, 0.2854, 0.1646, 0.2854, 0.1732, 0.3013, 0.7671, 0.1641, 0.7835, 0.169, 0.7835, 0.169, 0.7671, 0.1641, 0.768, 0.3406, 0.7854, 0.3354, 0.7854, 0.3354, 0.768, 0.3406, 0.6732, 0.3013, 0.6847, 0.3153, 0.6847, 0.3153, 0.6732, 0.3013, 0.2835, 0.169, 0.2671, 0.1641, 0.2671, 0.1641, 0.2835, 0.169, 0.2854, 0.3354, 0.268, 0.3406, 0.268, 0.3406, 0.2854, 0.3354, 0.1847, 0.3153, 0.1732, 0.3013, 0.1732, 0.3013, 0.1847, 0.3153, 0.75, 0.1624, 0.7671, 0.1641, 0.7671, 0.1641, 0.75, 0.1624, 0.7854, 0.3354, 0.8013, 0.3268, 0.8013, 0.3268, 0.7854, 0.3354, 0.6847, 0.3153, 0.6987, 0.3268, 0.6987, 0.3268, 0.6847, 0.3153, 0.2671, 0.1641, 0.25, 0.1624, 0.25, 0.1624, 0.2671, 0.1641, 0.3013, 0.3268, 0.2854, 0.3354, 0.2854, 0.3354, 0.3013, 0.3268, 0.1987, 0.3268, 0.1847, 0.3153, 0.1847, 0.3153, 0.1987, 0.3268, 0.7329, 0.1641, 0.75, 0.1624, 0.75, 0.1624, 0.7329, 0.1641, 0.8013, 0.3268, 0.8153, 0.3153, 0.8153, 0.3153, 0.8013, 0.3268, 0.6987, 0.3268, 0.7146, 0.3354, 0.7146, 0.3354, 0.6987, 0.3268, 0.25, 0.1624, 0.2329, 0.1641, 0.2329, 0.1641, 0.25, 0.1624, 0.3153, 0.3153, 0.3013, 0.3268, 0.3013, 0.3268, 0.3153, 0.3153, 0.2146, 0.3354, 0.1987, 0.3268, 0.1987, 0.3268, 0.2146, 0.3354, 0.7165, 0.169, 0.7329, 0.1641, 0.7329, 0.1641, 0.7165, 0.169, 0.8153, 0.3153, 0.8268, 0.3013, 0.8268, 0.3013, 0.8153, 0.3153, 0.7146, 0.3354, 0.732, 0.3406, 0.732, 0.3406, 0.7146, 0.3354, 0.2329, 0.1641, 0.2165, 0.169, 0.2165, 0.169, 0.2329, 0.1641, 0.3268, 0.3013, 0.3153, 0.3153, 0.3153, 0.3153, 0.3268, 0.3013, 0.232, 0.3406, 0.2146, 0.3354, 0.2146, 0.3354, 0.232, 0.3406, 0.7013, 0.1771, 0.7165, 0.169, 0.7165, 0.169, 0.7013, 0.1771, 0.8268, 0.3013, 0.8354, 0.2854, 0.8354, 0.2854, 0.8268, 0.3013, 0.732, 0.3406, 0.75, 0.3424, 0.75, 0.3424, 0.732, 0.3406, 0.2165, 0.169, 0.2013, 0.1771, 0.2013, 0.1771, 0.2165, 0.169, 0.3354, 0.2854, 0.3268, 0.3013, 0.3268, 0.3013, 0.3354, 0.2854, 0.25, 0.3424, 0.232, 0.3406, 0.232, 0.3406, 0.25, 0.3424, 0.688, 0.188, 0.7013, 0.1771, 0.7013, 0.1771, 0.688, 0.188, 0.8354, 0.2854, 0.8406, 0.268, 0.8406, 0.268, 0.8354, 0.2854, 0.2013, 0.1771, 0.188, 0.188, 0.188, 0.188, 0.2013, 0.1771, 0.3406, 0.268, 0.3354, 0.2854, 0.3354, 0.2854, 0.3406, 0.268, 0.6771, 0.2013, 0.688, 0.188, 0.688, 0.188, 0.6771, 0.2013, 0.8406, 0.268, 0.8424, 0.25, 0.8424, 0.25, 0.8406, 0.268, 0.188, 0.188, 0.1771, 0.2013, 0.1771, 0.2013, 0.188, 0.188, 0.3424, 0.25, 0.3406, 0.268, 0.3406, 0.268, 0.3424, 0.25, 0.669, 0.2165, 0.6771, 0.2013, 0.6771, 0.2013, 0.669, 0.2165, 0.8424, 0.25, 0.8406, 0.232, 0.8406, 0.232, 0.8424, 0.25, 0.1771, 0.2013, 0.169, 0.2165, 0.169, 0.2165, 0.1771, 0.2013, 0.3406, 0.232, 0.3424, 0.25, 0.3424, 0.25, 0.3406, 0.232, 0.6641, 0.2329, 0.669, 0.2165, 0.669, 0.2165, 0.6641, 0.2329, 0.75, 0.5, 0.75, 1.0, 0.7188, 1.0, 0.7188, 0.5, 0.75, 0.5, 0.75, 1.0, 0.75, 1.0, 0.75, 0.5, 0.4854, 0.2032, 0.4854, 0.2032, 0.4854, 0.2032, 0.4854, 0.2032, 0.9854, 0.2032, 0.99, 0.25, 0.99, 0.25, 0.9854, 0.2032, 0.7188, 1.0, 0.7188, 0.5, 0.7188, 0.5, 0.7188, 1.0, 0.9854, 0.2032, 0.9854, 0.2032, 0.9854, 0.2032, 0.9854, 0.2032, 0.7188, 1.0, 0.7188, 0.5, 0.7188, 0.5, 0.7188, 1.0, 0.7188, 0.5, 0.7188, 1.0, 0.7188, 1.0, 0.7188, 0.5])
me_cylinder.update()
me_cylinder_001 = bpy.data.meshes.new('Cylinder.001')
me_cylinder_001.from_pydata([(-1.067e-09, 0.236, -1.0), (0.0, 1.0, -0.959), (-5.075e-10, 0.236, 1.0), (0.0, 1.0, 0.959), (0.04605, 0.2315, -1.0), (0.1951, 0.9808, -0.959), (0.04605, 0.2315, 1.0), (0.1951, 0.9808, 0.959), (0.09033, 0.2181, -1.0), (0.3827, 0.9239, -0.959), (0.09033, 0.2181, 1.0), (0.3827, 0.9239, 0.959), (0.1311, 0.1963, -1.0), (0.5556, 0.8315, -0.959), (0.1311, 0.1963, 1.0), (0.5556, 0.8315, 0.959), (0.1669, 0.1669, -1.0), (0.7071, 0.7071, -0.959), (0.1669, 0.1669, 1.0), (0.7071, 0.7071, 0.959), (0.1963, 0.1311, -1.0), (0.8315, 0.5556, -0.959), (0.1963, 0.1311, 1.0), (0.8315, 0.5556, 0.959), (0.2181, 0.09033, -1.0), (0.9239, 0.3827, -0.959), (0.2181, 0.09033, 1.0), (0.9239, 0.3827, 0.959), (0.2315, 0.04605, -1.0), (0.9808, 0.1951, -0.959), (0.2315, 0.04605, 1.0), (0.9808, 0.1951, 0.959), (0.236, 1.425e-09, -1.0), (1.0, 0.0, -0.959), (0.236, 8.653e-10, 1.0), (1.0, 0.0, 0.959), (0.2315, -0.04605, -1.0), (0.9808, -0.1951, -0.959), (0.2315, -0.04605, 1.0), (0.9808, -0.1951, 0.959), (0.2181, -0.09033, -1.0), (0.9239, -0.3827, -0.959), (0.2181, -0.09033, 1.0), (0.9239, -0.3827, 0.959), (0.1963, -0.1311, -1.0), (0.8315, -0.5556, -0.959), (0.1963, -0.1311, 1.0), (0.8315, -0.5556, 0.959), (0.1669, -0.1669, -1.0), (0.7071, -0.7071, -0.959), (0.1669, -0.1669, 1.0), (0.7071, -0.7071, 0.959), (0.1311, -0.1963, -1.0), (0.5556, -0.8315, -0.959), (0.1311, -0.1963, 1.0), (0.5556, -0.8315, 0.959), (0.09033, -0.2181, -1.0), (0.3827, -0.9239, -0.959), (0.09033, -0.2181, 1.0), (0.3827, -0.9239, 0.959), (0.04605, -0.2315, -1.0), (0.1951, -0.9808, -0.959), (0.04605, -0.2315, 1.0), (0.1951, -0.9808, 0.959), (-5.075e-10, -0.236, -1.0), (0.0, -1.0, -0.959), (-1.067e-09, -0.236, 1.0), (0.0, -1.0, 0.959), (-0.04605, -0.2315, -1.0), (-0.1951, -0.9808, -0.959), (-0.04605, -0.2315, 1.0), (-0.1951, -0.9808, 0.959), (-0.09033, -0.2181, -1.0), (-0.3827, -0.9239, -0.959), (-0.09033, -0.2181, 1.0), (-0.3827, -0.9239, 0.959), (-0.1311, -0.1963, -1.0), (-0.5556, -0.8315, -0.959), (-0.1311, -0.1963, 1.0), (-0.5556, -0.8315, 0.959), (-0.1669, -0.1669, -1.0), (-0.7071, -0.7071, -0.959), (-0.1669, -0.1669, 1.0), (-0.7071, -0.7071, 0.959), (-0.1963, -0.1311, -1.0), (-0.8315, -0.5556, -0.959), (-0.1963, -0.1311, 1.0), (-0.8315, -0.5556, 0.959), (-0.2181, -0.09033, -1.0), (-0.9239, -0.3827, -0.959), (-0.2181, -0.09033, 1.0), (-0.9239, -0.3827, 0.959), (-0.2315, -0.04605, -1.0), (-0.9808, -0.1951, -0.959), (-0.2315, -0.04605, 1.0), (-0.9808, -0.1951, 0.959), (-0.236, 8.653e-10, -1.0), (-1.0, 0.0, -0.959), (-0.236, 1.425e-09, 1.0), (-1.0, 0.0, 0.959), (-0.2315, 0.04605, -1.0), (-0.9808, 0.1951, -0.959), (-0.2315, 0.04605, 1.0), (-0.9808, 0.1951, 0.959), (-0.2181, 0.09033, -1.0), (-0.9239, 0.3827, -0.959), (-0.2181, 0.09033, 1.0), (-0.9239, 0.3827, 0.959), (-0.1963, 0.1311, -1.0), (-0.8315, 0.5556, -0.959), (-0.1963, 0.1311, 1.0), (-0.8315, 0.5556, 0.959), (-0.1669, 0.1669, -1.0), (-0.7071, 0.7071, -0.959), (-0.1669, 0.1669, 1.0), (-0.7071, 0.7071, 0.959), (-0.1311, 0.1963, -1.0), (-0.5556, 0.8315, -0.959), (-0.1311, 0.1963, 1.0), (-0.5556, 0.8315, 0.959), (-0.09033, 0.2181, -1.0), (-0.3827, 0.9239, -0.959), (-0.09033, 0.2181, 1.0), (-0.3827, 0.9239, 0.959), (-0.04605, 0.2315, -1.0), (-0.1951, 0.9808, -0.959), (-0.04605, 0.2315, 1.0), (-0.1951, 0.9808, 0.959), (0.187, 0.9404, -1.0), (-4.657e-10, 0.9588, -1.0), (4.657e-10, 0.9588, 1.0), (0.187, 0.9404, 1.0), (0.3669, 0.8858, -1.0), (0.3669, 0.8858, 1.0), (0.5327, 0.7972, -1.0), (0.5327, 0.7972, 1.0), (0.678, 0.678, -1.0), (0.678, 0.678, 1.0), (0.7972, 0.5327, -1.0), (0.7972, 0.5327, 1.0), (0.8858, 0.3669, -1.0), (0.8858, 0.3669, 1.0), (0.9404, 0.187, -1.0), (0.9404, 0.187, 1.0), (0.9588, 4.657e-10, -1.0), (0.9588, -4.657e-10, 1.0), (0.9404, -0.187, -1.0), (0.9404, -0.187, 1.0), (0.8858, -0.3669, -1.0), (0.8858, -0.3669, 1.0), (0.7972, -0.5327, -1.0), (0.7972, -0.5327, 1.0), (0.678, -0.678, -1.0), (0.678, -0.678, 1.0), (0.5327, -0.7972, -1.0), (0.5327, -0.7972, 1.0), (0.3669, -0.8858, -1.0), (0.3669, -0.8858, 1.0), (0.187, -0.9404, -1.0), (0.187, -0.9404, 1.0), (4.657e-10, -0.9588, -1.0), (-4.657e-10, -0.9588, 1.0), (-0.187, -0.9404, -1.0), (-0.187, -0.9404, 1.0), (-0.3669, -0.8858, -1.0), (-0.3669, -0.8858, 1.0), (-0.5327, -0.7972, -1.0), (-0.5327, -0.7972, 1.0), (-0.678, -0.678, -1.0), (-0.678, -0.678, 1.0), (-0.7972, -0.5327, -1.0), (-0.7972, -0.5327, 1.0), (-0.8858, -0.3669, -1.0), (-0.8858, -0.3669, 1.0), (-0.9404, -0.187, -1.0), (-0.9404, -0.187, 1.0), (-0.9588, -4.657e-10, -1.0), (-0.9588, 4.657e-10, 1.0), (-0.9404, 0.187, -1.0), (-0.9404, 0.187, 1.0), (-0.8858, 0.3669, -1.0), (-0.8858, 0.3669, 1.0), (-0.7972, 0.5327, -1.0), (-0.7972, 0.5327, 1.0), (-0.678, 0.678, -1.0), (-0.678, 0.678, 1.0), (-0.5327, 0.7972, -1.0), (-0.5327, 0.7972, 1.0), (-0.3669, 0.8858, -1.0), (-0.3669, 0.8858, 1.0), (-0.187, 0.9404, -1.0), (-0.187, 0.9404, 1.0), (0.04605, 0.2315, -1.16), (0.03935, 0.1978, -1.194), (7.404e-08, 0.2017, -1.194), (-1.067e-09, 0.236, -1.16), (-5.075e-10, 0.236, 1.16), (7.474e-08, 0.2017, 1.194), (0.03935, 0.1978, 1.194), (0.04605, 0.2315, 1.16), (0.09033, 0.2181, -1.16), (0.07718, 0.1863, -1.194), (0.07718, 0.1863, 1.194), (0.09033, 0.2181, 1.16), (0.1311, 0.1963, -1.16), (0.112, 0.1677, -1.194), (0.112, 0.1677, 1.194), (0.1311, 0.1963, 1.16), (0.1669, 0.1669, -1.16), (0.1426, 0.1426, -1.194), (0.1426, 0.1426, 1.194), (0.1669, 0.1669, 1.16), (0.1963, 0.1311, -1.16), (0.1677, 0.112, -1.194), (0.1677, 0.112, 1.194), (0.1963, 0.1311, 1.16), (0.2181, 0.09033, -1.16), (0.1863, 0.07718, -1.194), (0.1863, 0.07718, 1.194), (0.2181, 0.09033, 1.16), (0.2315, 0.04605, -1.16), (0.1978, 0.03935, -1.194), (0.1978, 0.03935, 1.194), (0.2315, 0.04605, 1.16), (0.236, 1.425e-09, -1.16), (0.2017, -7.381e-08, -1.194), (0.2017, -7.427e-08, 1.194), (0.236, 8.653e-10, 1.16), (0.2315, -0.04605, -1.16), (0.1978, -0.03935, -1.194), (0.1978, -0.03935, 1.194), (0.2315, -0.04605, 1.16), (0.2181, -0.09033, -1.16), (0.1863, -0.07718, -1.194), (0.1863, -0.07718, 1.194), (0.2181, -0.09033, 1.16), (0.1963, -0.1311, -1.16), (0.1677, -0.112, -1.194), (0.1677, -0.112, 1.194), (0.1963, -0.1311, 1.16), (0.1669, -0.1669, -1.16), (0.1426, -0.1426, -1.194), (0.1426, -0.1426, 1.194), (0.1669, -0.1669, 1.16), (0.1311, -0.1963, -1.16), (0.112, -0.1677, -1.194), (0.112, -0.1677, 1.194), (0.1311, -0.1963, 1.16), (0.09033, -0.2181, -1.16), (0.07718, -0.1863, -1.194), (0.07718, -0.1863, 1.194), (0.09033, -0.2181, 1.16), (0.04605, -0.2315, -1.16), (0.03935, -0.1978, -1.194), (0.03935, -0.1978, 1.194), (0.04605, -0.2315, 1.16), (-5.075e-10, -0.236, -1.16), (7.474e-08, -0.2017, -1.194), (7.404e-08, -0.2017, 1.194), (-1.067e-09, -0.236, 1.16), (-0.04605, -0.2315, -1.16), (-0.03935, -0.1978, -1.194), (-0.03935, -0.1978, 1.194), (-0.04605, -0.2315, 1.16), (-0.09033, -0.2181, -1.16), (-0.07718, -0.1863, -1.194), (-0.07718, -0.1863, 1.194), (-0.09033, -0.2181, 1.16), (-0.1311, -0.1963, -1.16), (-0.112, -0.1677, -1.194), (-0.112, -0.1677, 1.194), (-0.1311, -0.1963, 1.16), (-0.1669, -0.1669, -1.16), (-0.1426, -0.1426, -1.194), (-0.1426, -0.1426, 1.194), (-0.1669, -0.1669, 1.16), (-0.1963, -0.1311, -1.16), (-0.1677, -0.112, -1.194), (-0.1677, -0.112, 1.194), (-0.1963, -0.1311, 1.16), (-0.2181, -0.09033, -1.16), (-0.1863, -0.07718, -1.194), (-0.1863, -0.07718, 1.194), (-0.2181, -0.09033, 1.16), (-0.2315, -0.04605, -1.16), (-0.1978, -0.03935, -1.194), (-0.1978, -0.03935, 1.194), (-0.2315, -0.04605, 1.16), (-0.236, 8.653e-10, -1.16), (-0.2017, -7.427e-08, -1.194), (-0.2017, -7.381e-08, 1.194), (-0.236, 1.425e-09, 1.16), (-0.2315, 0.04605, -1.16), (-0.1978, 0.03935, -1.194), (-0.1978, 0.03935, 1.194), (-0.2315, 0.04605, 1.16), (-0.2181, 0.09033, -1.16), (-0.1863, 0.07718, -1.194), (-0.1863, 0.07718, 1.194), (-0.2181, 0.09033, 1.16), (-0.1963, 0.1311, -1.16), (-0.1677, 0.112, -1.194), (-0.1677, 0.112, 1.194), (-0.1963, 0.1311, 1.16), (-0.1669, 0.1669, -1.16), (-0.1426, 0.1426, -1.194), (-0.1426, 0.1426, 1.194), (-0.1669, 0.1669, 1.16), (-0.1311, 0.1963, -1.16), (-0.112, 0.1677, -1.194), (-0.112, 0.1677, 1.194), (-0.1311, 0.1963, 1.16), (-0.09033, 0.2181, -1.16), (-0.07718, 0.1863, -1.194), (-0.07718, 0.1863, 1.194), (-0.09033, 0.2181, 1.16), (-0.04605, 0.2315, -1.16), (-0.03935, 0.1978, -1.194), (-0.03935, 0.1978, 1.194), (-0.04605, 0.2315, 1.16)], [], [(125, 127, 3, 1), (9, 11, 15, 13), (13, 15, 19, 17), (17, 19, 23, 21), (21, 23, 27, 25), (25, 27, 31, 29), (29, 31, 35, 33), (33, 35, 39, 37), (37, 39, 43, 41), (41, 43, 47, 45), (45, 47, 51, 49), (49, 51, 55, 53), (53, 55, 59, 57), (57, 59, 63, 61), (61, 63, 67, 65), (65, 67, 71, 69), (69, 71, 75, 73), (73, 75, 79, 77), (77, 79, 83, 81), (81, 83, 87, 85), (85, 87, 91, 89), (89, 91, 95, 93), (93, 95, 99, 97), (97, 99, 103, 101), (101, 103, 107, 105), (105, 107, 111, 109), (109, 111, 115, 113), (113, 115, 119, 117), (117, 119, 123, 121), (121, 123, 127, 125), (5, 7, 11, 9), (36, 40, 232, 228), (1, 3, 7, 5), (1, 5, 128, 129), (7, 3, 130, 131), (5, 9, 132, 128), (11, 7, 131, 133), (9, 13, 134, 132), (15, 11, 133, 135), (13, 17, 136, 134), (19, 15, 135, 137), (17, 21, 138, 136), (23, 19, 137, 139), (21, 25, 140, 138), (27, 23, 139, 141), (25, 29, 142, 140), (31, 27, 141, 143), (29, 33, 144, 142), (35, 31, 143, 145), (33, 37, 146, 144), (39, 35, 145, 147), (37, 41, 148, 146), (43, 39, 147, 149), (41, 45, 150, 148), (47, 43, 149, 151), (45, 49, 152, 150), (51, 47, 151, 153), (49, 53, 154, 152), (55, 51, 153, 155), (53, 57, 156, 154), (59, 55, 155, 157), (57, 61, 158, 156), (63, 59, 157, 159), (61, 65, 160, 158), (67, 63, 159, 161), (65, 69, 162, 160), (71, 67, 161, 163), (69, 73, 164, 162), (75, 71, 163, 165), (73, 77, 166, 164), (79, 75, 165, 167), (77, 81, 168, 166), (83, 79, 167, 169), (81, 85, 170, 168), (87, 83, 169, 171), (85, 89, 172, 170), (91, 87, 171, 173), (89, 93, 174, 172), (95, 91, 173, 175), (93, 97, 176, 174), (99, 95, 175, 177), (97, 101, 178, 176), (103, 99, 177, 179), (101, 105, 180, 178), (107, 103, 179, 181), (105, 109, 182, 180), (111, 107, 181, 183), (109, 113, 184, 182), (115, 111, 183, 185), (113, 117, 186, 184), (119, 115, 185, 187), (117, 121, 188, 186), (123, 119, 187, 189), (121, 125, 190, 188), (127, 123, 189, 191), (125, 1, 129, 190), (3, 127, 191, 130), (88, 92, 284, 280), (4, 0, 129, 128), (2, 6, 131, 130), (8, 4, 128, 132), (6, 10, 133, 131), (12, 8, 132, 134), (10, 14, 135, 133), (16, 12, 134, 136), (14, 18, 137, 135), (20, 16, 136, 138), (18, 22, 139, 137), (24, 20, 138, 140), (22, 26, 141, 139), (28, 24, 140, 142), (26, 30, 143, 141), (32, 28, 142, 144), (30, 34, 145, 143), (36, 32, 144, 146), (34, 38, 147, 145), (40, 36, 146, 148), (38, 42, 149, 147), (44, 40, 148, 150), (42, 46, 151, 149), (48, 44, 150, 152), (46, 50, 153, 151), (52, 48, 152, 154), (50, 54, 155, 153), (56, 52, 154, 156), (54, 58, 157, 155), (60, 56, 156, 158), (58, 62, 159, 157), (64, 60, 158, 160), (62, 66, 161, 159), (68, 64, 160, 162), (66, 70, 163, 161), (72, 68, 162, 164), (70, 74, 165, 163), (76, 72, 164, 166), (74, 78, 167, 165), (80, 76, 166, 168), (78, 82, 169, 167), (84, 80, 168, 170), (82, 86, 171, 169), (88, 84, 170, 172), (86, 90, 173, 171), (92, 88, 172, 174), (90, 94, 175, 173), (96, 92, 174, 176), (94, 98, 177, 175), (100, 96, 176, 178), (98, 102, 179, 177), (104, 100, 178, 180), (102, 106, 181, 179), (108, 104, 180, 182), (106, 110, 183, 181), (112, 108, 182, 184), (110, 114, 185, 183), (116, 112, 184, 186), (114, 118, 187, 185), (120, 116, 186, 188), (118, 122, 189, 187), (124, 120, 188, 190), (122, 126, 191, 189), (0, 124, 190, 129), (126, 2, 130, 191), (2, 126, 319, 196), (4, 8, 200, 192), (94, 90, 283, 287), (42, 38, 231, 235), (92, 96, 288, 284), (40, 44, 236, 232), (98, 94, 287, 291), (46, 42, 235, 239), (96, 100, 292, 288), (44, 48, 240, 236), (102, 98, 291, 295), (50, 46, 239, 243), (100, 104, 296, 292), (48, 52, 244, 240), (106, 102, 295, 299), (54, 50, 243, 247), (104, 108, 300, 296), (52, 56, 248, 244), (110, 106, 299, 303), (58, 54, 247, 251), (194, 193, 201, 205, 209, 213, 217, 221, 225, 229, 233, 237, 241, 245, 249, 253, 257, 261, 265, 269, 273, 277, 281, 285, 289, 293, 297, 301, 305, 309, 313, 317), (108, 112, 304, 300), (56, 60, 252, 248), (198, 197, 318, 314, 310, 306, 302, 298, 294, 290, 286, 282, 278, 274, 270, 266, 262, 258, 254, 250, 246, 242, 238, 234, 230, 226, 222, 218, 214, 210, 206, 202), (114, 110, 303, 307), (62, 58, 251, 255), (124, 0, 195, 316), (112, 116, 308, 304), (60, 64, 256, 252), (8, 12, 204, 200), (118, 114, 307, 311), (66, 62, 255, 259), (14, 10, 203, 207), (116, 120, 312, 308), (64, 68, 260, 256), (12, 16, 208, 204), (122, 118, 311, 315), (70, 66, 259, 263), (18, 14, 207, 211), (120, 124, 316, 312), (68, 72, 264, 260), (16, 20, 212, 208), (126, 122, 315, 319), (74, 70, 263, 267), (22, 18, 211, 215), (72, 76, 268, 264), (20, 24, 216, 212), (6, 2, 196, 199), (78, 74, 267, 271), (26, 22, 215, 219), (10, 6, 199, 203), (76, 80, 272, 268), (24, 28, 220, 216), (82, 78, 271, 275), (30, 26, 219, 223), (80, 84, 276, 272), (28, 32, 224, 220), (86, 82, 275, 279), (34, 30, 223, 227), (84, 88, 280, 276), (32, 36, 228, 224), (90, 86, 279, 283), (38, 34, 227, 231), (193, 194, 195, 192), (197, 198, 199, 196), (201, 193, 192, 200), (198, 202, 203, 199), (205, 201, 200, 204), (202, 206, 207, 203), (209, 205, 204, 208), (206, 210, 211, 207), (213, 209, 208, 212), (210, 214, 215, 211), (217, 213, 212, 216), (214, 218, 219, 215), (221, 217, 216, 220), (218, 222, 223, 219), (225, 221, 220, 224), (222, 226, 227, 223), (229, 225, 224, 228), (226, 230, 231, 227), (233, 229, 228, 232), (230, 234, 235, 231), (237, 233, 232, 236), (234, 238, 239, 235), (241, 237, 236, 240), (238, 242, 243, 239), (245, 241, 240, 244), (242, 246, 247, 243), (249, 245, 244, 248), (246, 250, 251, 247), (253, 249, 248, 252), (250, 254, 255, 251), (257, 253, 252, 256), (254, 258, 259, 255), (261, 257, 256, 260), (258, 262, 263, 259), (265, 261, 260, 264), (262, 266, 267, 263), (269, 265, 264, 268), (266, 270, 271, 267), (273, 269, 268, 272), (270, 274, 275, 271), (277, 273, 272, 276), (274, 278, 279, 275), (281, 277, 276, 280), (278, 282, 283, 279), (285, 281, 280, 284), (282, 286, 287, 283), (289, 285, 284, 288), (286, 290, 291, 287), (293, 289, 288, 292), (290, 294, 295, 291), (297, 293, 292, 296), (294, 298, 299, 295), (301, 297, 296, 300), (298, 302, 303, 299), (305, 301, 300, 304), (302, 306, 307, 303), (309, 305, 304, 308), (306, 310, 311, 307), (313, 309, 308, 312), (310, 314, 315, 311), (317, 313, 312, 316), (314, 318, 319, 315), (194, 317, 316, 195), (318, 197, 196, 319), (0, 4, 192, 195)])
me_cylinder_001.polygons.foreach_set('use_smooth', [True] * 290)
_k = set([(0, 4), (0, 124), (2, 6), (2, 126), (4, 8), (6, 10), (8, 12), (10, 14), (12, 16), (14, 18), (16, 20), (18, 22), (20, 24), (22, 26), (24, 28), (26, 30), (28, 32), (30, 34), (32, 36), (34, 38), (36, 40), (38, 42), (40, 44), (42, 46), (44, 48), (46, 50), (48, 52), (50, 54), (52, 56), (54, 58), (56, 60), (58, 62), (60, 64), (62, 66), (64, 68), (66, 70), (68, 72), (70, 74), (72, 76), (74, 78), (76, 80), (78, 82), (80, 84), (82, 86), (84, 88), (86, 90), (88, 92), (90, 94), (92, 96), (94, 98), (96, 100), (98, 102), (100, 104), (102, 106), (104, 108), (106, 110), (108, 112), (110, 114), (112, 116), (114, 118), (116, 120), (118, 122), (120, 124), (122, 126)])
me_cylinder_001.attributes.new('sharp_edge', 'BOOLEAN', 'EDGE').data.foreach_set('value', [ (min(e.vertices), max(e.vertices)) in _k for e in me_cylinder_001.edges])
_uv = me_cylinder_001.uv_layers.new(name='UVMap')
_uv.uv.foreach_set('vector', [0.03125, 0.5103, 0.03125, 0.9897, 0.0, 0.9897, 0.0, 0.5103, 0.9375, 0.5103, 0.9375, 0.9897, 0.9063, 0.9897, 0.9062, 0.5103, 0.9063, 0.5103, 0.9062, 0.9897, 0.875, 0.9897, 0.875, 0.5103, 0.875, 0.5103, 0.875, 0.9897, 0.8438, 0.9897, 0.8438, 0.5103, 0.8438, 0.5103, 0.8438, 0.9897, 0.8125, 0.9897, 0.8125, 0.5103, 0.8125, 0.5103, 0.8125, 0.9897, 0.7812, 0.9897, 0.7812, 0.5103, 0.7812, 0.5103, 0.7812, 0.9897, 0.75, 0.9897, 0.75, 0.5103, 0.75, 0.5103, 0.75, 0.9897, 0.7188, 0.9897, 0.7188, 0.5103, 0.7188, 0.5103, 0.7188, 0.9897, 0.6875, 0.9897, 0.6875, 0.5103, 0.6875, 0.5103, 0.6875, 0.9897, 0.6563, 0.9897, 0.6562, 0.5103, 0.6563, 0.5103, 0.6562, 0.9897, 0.625, 0.9897, 0.625, 0.5103, 0.625, 0.5103, 0.625, 0.9897, 0.5938, 0.9897, 0.5938, 0.5103, 0.5938, 0.5103, 0.5938, 0.9897, 0.5625, 0.9897, 0.5625, 0.5103, 0.5625, 0.5103, 0.5625, 0.9897, 0.5312, 0.9897, 0.5312, 0.5103, 0.5312, 0.5103, 0.5312, 0.9897, 0.5, 0.9897, 0.5, 0.5103, 0.5, 0.5103, 0.5, 0.9897, 0.4688, 0.9897, 0.4688, 0.5103, 0.4688, 0.5103, 0.4688, 0.9897, 0.4375, 0.9897, 0.4375, 0.5103, 0.4375, 0.5103, 0.4375, 0.9897, 0.4062, 0.9897, 0.4062, 0.5103, 0.4062, 0.5103, 0.4062, 0.9897, 0.375, 0.9897, 0.375, 0.5103, 0.375, 0.5103, 0.375, 0.9897, 0.3438, 0.9897, 0.3438, 0.5103, 0.3438, 0.5103, 0.3438, 0.9897, 0.3125, 0.9897, 0.3125, 0.5103, 0.3125, 0.5103, 0.3125, 0.9897, 0.2812, 0.9897, 0.2812, 0.5103, 0.2812, 0.5103, 0.2812, 0.9897, 0.25, 0.9897, 0.25, 0.5103, 0.25, 0.5103, 0.25, 0.9897, 0.2188, 0.9897, 0.2188, 0.5103, 0.2188, 0.5103, 0.2188, 0.9897, 0.1875, 0.9897, 0.1875, 0.5103, 0.1875, 0.5103, 0.1875, 0.9897, 0.1562, 0.9897, 0.1562, 0.5103, 0.1562, 0.5103, 0.1562, 0.9897, 0.125, 0.9897, 0.125, 0.5103, 0.125, 0.5103, 0.125, 0.9897, 0.09375, 0.9897, 0.09375, 0.5103, 0.09375, 0.5103, 0.09375, 0.9897, 0.0625, 0.9897, 0.0625, 0.5103, 0.0625, 0.5103, 0.0625, 0.9897, 0.03125, 0.9897, 0.03125, 0.5103, 0.9688, 0.5103, 0.9688, 0.9897, 0.9375, 0.9897, 0.9375, 0.5103, 0.8425, 0.2316, 0.8371, 0.2139, 0.8371, 0.2139, 0.8425, 0.2316, 1.0, 0.5103, 1.0, 0.9897, 0.9688, 0.9897, 0.9688, 0.5103, 0.75, 0.49, 0.7968, 0.4854, 0.7949, 0.4757, 0.75, 0.4801, 0.2968, 0.4854, 0.25, 0.49, 0.25, 0.4801, 0.2949, 0.4757, 0.7968, 0.4854, 0.8418, 0.4717, 0.8381, 0.4626, 0.7949, 0.4757, 0.3418, 0.4717, 0.2968, 0.4854, 0.2949, 0.4757, 0.3381, 0.4626, 0.8418, 0.4717, 0.8833, 0.4496, 0.8778, 0.4413, 0.8381, 0.4626, 0.3833, 0.4496, 0.3418, 0.4717, 0.3381, 0.4626, 0.3778, 0.4413, 0.8833, 0.4496, 0.9197, 0.4197, 0.9127, 0.4127, 0.8778, 0.4413, 0.4197, 0.4197, 0.3833, 0.4496, 0.3778, 0.4413, 0.4127, 0.4127, 0.9197, 0.4197, 0.9496, 0.3833, 0.9413, 0.3778, 0.9127, 0.4127, 0.4496, 0.3833, 0.4197, 0.4197, 0.4127, 0.4127, 0.4413, 0.3778, 0.9496, 0.3833, 0.9717, 0.3418, 0.9626, 0.3381, 0.9413, 0.3778, 0.4717, 0.3418, 0.4496, 0.3833, 0.4413, 0.3778, 0.4626, 0.3381, 0.9717, 0.3418, 0.9854, 0.2968, 0.9757, 0.2949, 0.9626, 0.3381, 0.4854, 0.2968, 0.4717, 0.3418, 0.4626, 0.3381, 0.4757, 0.2949, 0.9854, 0.2968, 0.99, 0.25, 0.9801, 0.25, 0.9757, 0.2949, 0.49, 0.25, 0.4854, 0.2968, 0.4757, 0.2949, 0.4801, 0.25, 0.99, 0.25, 0.9854, 0.2032, 0.9757, 0.2051, 0.9801, 0.25, 0.4854, 0.2032, 0.49, 0.25, 0.4801, 0.25, 0.4757, 0.2051, 0.9854, 0.2032, 0.9717, 0.1582, 0.9626, 0.1619, 0.9757, 0.2051, 0.4717, 0.1582, 0.4854, 0.2032, 0.4757, 0.2051, 0.4626, 0.1619, 0.9717, 0.1582, 0.9496, 0.1167, 0.9413, 0.1222, 0.9626, 0.1619, 0.4496, 0.1167, 0.4717, 0.1582, 0.4626, 0.1619, 0.4413, 0.1222, 0.9496, 0.1167, 0.9197, 0.08029, 0.9127, 0.08729, 0.9413, 0.1222, 0.4197, 0.08029, 0.4496, 0.1167, 0.4413, 0.1222, 0.4127, 0.08729, 0.9197, 0.08029, 0.8833, 0.05045, 0.8778, 0.05867, 0.9127, 0.08729, 0.3833, 0.05045, 0.4197, 0.08029, 0.4127, 0.08729, 0.3778, 0.05867, 0.8833, 0.05045, 0.8418, 0.02827, 0.8381, 0.03741, 0.8778, 0.05867, 0.3418, 0.02827, 0.3833, 0.05045, 0.3778, 0.05867, 0.3381, 0.03741, 0.8418, 0.02827, 0.7968, 0.01461, 0.7949, 0.02431, 0.8381, 0.03741, 0.2968, 0.01461, 0.3418, 0.02827, 0.3381, 0.03741, 0.2949, 0.02431, 0.7968, 0.01461, 0.75, 0.01, 0.75, 0.01989, 0.7949, 0.02431, 0.25, 0.01, 0.2968, 0.01461, 0.2949, 0.02431, 0.25, 0.01989, 0.75, 0.01, 0.7032, 0.01461, 0.7051, 0.02431, 0.75, 0.01989, 0.2032, 0.01461, 0.25, 0.01, 0.25, 0.01989, 0.2051, 0.02431, 0.7032, 0.01461, 0.6582, 0.02827, 0.6619, 0.03741, 0.7051, 0.02431, 0.1582, 0.02827, 0.2032, 0.01461, 0.2051, 0.02431, 0.1619, 0.03741, 0.6582, 0.02827, 0.6167, 0.05045, 0.6222, 0.05867, 0.6619, 0.03741, 0.1167, 0.05045, 0.1582, 0.02827, 0.1619, 0.03741, 0.1222, 0.05867, 0.6167, 0.05045, 0.5803, 0.08029, 0.5873, 0.08729, 0.6222, 0.05867, 0.08029, 0.08029, 0.1167, 0.05045, 0.1222, 0.05867, 0.08729, 0.08729, 0.5803, 0.08029, 0.5504, 0.1167, 0.5587, 0.1222, 0.5873, 0.08729, 0.05045, 0.1167, 0.08029, 0.08029, 0.08729, 0.08729, 0.05867, 0.1222, 0.5504, 0.1167, 0.5283, 0.1582, 0.5374, 0.1619, 0.5587, 0.1222, 0.02827, 0.1582, 0.05045, 0.1167, 0.05867, 0.1222, 0.03741, 0.1619, 0.5283, 0.1582, 0.5146, 0.2032, 0.5243, 0.2051, 0.5374, 0.1619, 0.01461, 0.2032, 0.02827, 0.1582, 0.03741, 0.1619, 0.02431, 0.2051, 0.5146, 0.2032, 0.51, 0.25, 0.5199, 0.25, 0.5243, 0.2051, 0.01, 0.25, 0.01461, 0.2032, 0.02431, 0.2051, 0.01989, 0.25, 0.51, 0.25, 0.5146, 0.2968, 0.5243, 0.2949, 0.5199, 0.25, 0.01461, 0.2968, 0.01, 0.25, 0.01989, 0.25, 0.02431, 0.2949, 0.5146, 0.2968, 0.5283, 0.3418, 0.5374, 0.3381, 0.5243, 0.2949, 0.02827, 0.3418, 0.01461, 0.2968, 0.02431, 0.2949, 0.03741, 0.3381, 0.5283, 0.3418, 0.5504, 0.3833, 0.5587, 0.3778, 0.5374, 0.3381, 0.05045, 0.3833, 0.02827, 0.3418, 0.03741, 0.3381, 0.05867, 0.3778, 0.5504, 0.3833, 0.5803, 0.4197, 0.5873, 0.4127, 0.5587, 0.3778, 0.08029, 0.4197, 0.05045, 0.3833, 0.05867, 0.3778, 0.08729, 0.4127, 0.5803, 0.4197, 0.6167, 0.4496, 0.6222, 0.4413, 0.5873, 0.4127, 0.1167, 0.4496, 0.08029, 0.4197, 0.08729, 0.4127, 0.1222, 0.4413, 0.6167, 0.4496, 0.6582, 0.4717, 0.6619, 0.4626, 0.6222, 0.4413, 0.1582, 0.4717, 0.1167, 0.4496, 0.1222, 0.4413, 0.1619, 0.4626, 0.6582, 0.4717, 0.7032, 0.4854, 0.7051, 0.4757, 0.6619, 0.4626, 0.2032, 0.4854, 0.1582, 0.4717, 0.1619, 0.4626, 0.2051, 0.4757, 0.7032, 0.4854, 0.75, 0.49, 0.75, 0.4801, 0.7051, 0.4757, 0.25, 0.49, 0.2032, 0.4854, 0.2051, 0.4757, 0.25, 0.4801, 0.6629, 0.2139, 0.6575, 0.2316, 0.6575, 0.2316, 0.6629, 0.2139, 0.7684, 0.3425, 0.75, 0.3443, 0.75, 0.4801, 0.7949, 0.4757, 0.25, 0.3443, 0.2684, 0.3425, 0.2949, 0.4757, 0.25, 0.4801, 0.7861, 0.3371, 0.7684, 0.3425, 0.7949, 0.4757, 0.8381, 0.4626, 0.2684, 0.3425, 0.2861, 0.3371, 0.3381, 0.4626, 0.2949, 0.4757, 0.8024, 0.3284, 0.7861, 0.3371, 0.8381, 0.4626, 0.8778, 0.4413, 0.2861, 0.3371, 0.3024, 0.3284, 0.3778, 0.4413, 0.3381, 0.4626, 0.8167, 0.3167, 0.8024, 0.3284, 0.8778, 0.4413, 0.9127, 0.4127, 0.3024, 0.3284, 0.3167, 0.3167, 0.4127, 0.4127, 0.3778, 0.4413, 0.8284, 0.3024, 0.8167, 0.3167, 0.9127, 0.4127, 0.9413, 0.3778, 0.3167, 0.3167, 0.3284, 0.3024, 0.4413, 0.3778, 0.4127, 0.4127, 0.8371, 0.2861, 0.8284, 0.3024, 0.9413, 0.3778, 0.9626, 0.3381, 0.3284, 0.3024, 0.3371, 0.2861, 0.4626, 0.3381, 0.4413, 0.3778, 0.8425, 0.2684, 0.8371, 0.2861, 0.9626, 0.3381, 0.9757, 0.2949, 0.3371, 0.2861, 0.3425, 0.2684, 0.4757, 0.2949, 0.4626, 0.3381, 0.8443, 0.25, 0.8425, 0.2684, 0.9757, 0.2949, 0.9801, 0.25, 0.3425, 0.2684, 0.3443, 0.25, 0.4801, 0.25, 0.4757, 0.2949, 0.8425, 0.2316, 0.8443, 0.25, 0.9801, 0.25, 0.9757, 0.2051, 0.3443, 0.25, 0.3425, 0.2316, 0.4757, 0.2051, 0.4801, 0.25, 0.8371, 0.2139, 0.8425, 0.2316, 0.9757, 0.2051, 0.9626, 0.1619, 0.3425, 0.2316, 0.3371, 0.2139, 0.4626, 0.1619, 0.4757, 0.2051, 0.8284, 0.1976, 0.8371, 0.2139, 0.9626, 0.1619, 0.9413, 0.1222, 0.3371, 0.2139, 0.3284, 0.1976, 0.4413, 0.1222, 0.4626, 0.1619, 0.8167, 0.1833, 0.8284, 0.1976, 0.9413, 0.1222, 0.9127, 0.08729, 0.3284, 0.1976, 0.3167, 0.1833, 0.4127, 0.08729, 0.4413, 0.1222, 0.8024, 0.1716, 0.8167, 0.1833, 0.9127, 0.08729, 0.8778, 0.05867, 0.3167, 0.1833, 0.3024, 0.1716, 0.3778, 0.05867, 0.4127, 0.08729, 0.7861, 0.1629, 0.8024, 0.1716, 0.8778, 0.05867, 0.8381, 0.03741, 0.3024, 0.1716, 0.2861, 0.1629, 0.3381, 0.03741, 0.3778, 0.05867, 0.7684, 0.1575, 0.7861, 0.1629, 0.8381, 0.03741, 0.7949, 0.02431, 0.2861, 0.1629, 0.2684, 0.1575, 0.2949, 0.02431, 0.3381, 0.03741, 0.75, 0.1557, 0.7684, 0.1575, 0.7949, 0.02431, 0.75, 0.01989, 0.2684, 0.1575, 0.25, 0.1557, 0.25, 0.01989, 0.2949, 0.02431, 0.7316, 0.1575, 0.75, 0.1557, 0.75, 0.01989, 0.7051, 0.02431, 0.25, 0.1557, 0.2316, 0.1575, 0.2051, 0.02431, 0.25, 0.01989, 0.7139, 0.1629, 0.7316, 0.1575, 0.7051, 0.02431, 0.6619, 0.03741, 0.2316, 0.1575, 0.2139, 0.1629, 0.1619, 0.03741, 0.2051, 0.02431, 0.6976, 0.1716, 0.7139, 0.1629, 0.6619, 0.03741, 0.6222, 0.05867, 0.2139, 0.1629, 0.1976, 0.1716, 0.1222, 0.05867, 0.1619, 0.03741, 0.6833, 0.1833, 0.6976, 0.1716, 0.6222, 0.05867, 0.5873, 0.08729, 0.1976, 0.1716, 0.1833, 0.1833, 0.08729, 0.08729, 0.1222, 0.05867, 0.6716, 0.1976, 0.6833, 0.1833, 0.5873, 0.08729, 0.5587, 0.1222, 0.1833, 0.1833, 0.1716, 0.1976, 0.05867, 0.1222, 0.08729, 0.08729, 0.6629, 0.2139, 0.6716, 0.1976, 0.5587, 0.1222, 0.5374, 0.1619, 0.1716, 0.1976, 0.1629, 0.2139, 0.03741, 0.1619, 0.05867, 0.1222, 0.6575, 0.2316, 0.6629, 0.2139, 0.5374, 0.1619, 0.5243, 0.2051, 0.1629, 0.2139, 0.1575, 0.2316, 0.02431, 0.2051, 0.03741, 0.1619, 0.6557, 0.25, 0.6575, 0.2316, 0.5243, 0.2051, 0.5199, 0.25, 0.1575, 0.2316, 0.1557, 0.25, 0.01989, 0.25, 0.02431, 0.2051, 0.6575, 0.2684, 0.6557, 0.25, 0.5199, 0.25, 0.5243, 0.2949, 0.1557, 0.25, 0.1575, 0.2684, 0.02431, 0.2949, 0.01989, 0.25, 0.6629, 0.2861, 0.6575, 0.2684, 0.5243, 0.2949, 0.5374, 0.3381, 0.1575, 0.2684, 0.1629, 0.2861, 0.03741, 0.3381, 0.02431, 0.2949, 0.6716, 0.3024, 0.6629, 0.2861, 0.5374, 0.3381, 0.5587, 0.3778, 0.1629, 0.2861, 0.1716, 0.3024, 0.05867, 0.3778, 0.03741, 0.3381, 0.6833, 0.3167, 0.6716, 0.3024, 0.5587, 0.3778, 0.5873, 0.4127, 0.1716, 0.3024, 0.1833, 0.3167, 0.08729, 0.4127, 0.05867, 0.3778, 0.6976, 0.3284, 0.6833, 0.3167, 0.5873, 0.4127, 0.6222, 0.4413, 0.1833, 0.3167, 0.1976, 0.3284, 0.1222, 0.4413, 0.08729, 0.4127, 0.7139, 0.3371, 0.6976, 0.3284, 0.6222, 0.4413, 0.6619, 0.4626, 0.1976, 0.3284, 0.2139, 0.3371, 0.1619, 0.4626, 0.1222, 0.4413, 0.7316, 0.3425, 0.7139, 0.3371, 0.6619, 0.4626, 0.7051, 0.4757, 0.2139, 0.3371, 0.2316, 0.3425, 0.2051, 0.4757, 0.1619, 0.4626, 0.75, 0.3443, 0.7316, 0.3425, 0.7051, 0.4757, 0.75, 0.4801, 0.2316, 0.3425, 0.25, 0.3443, 0.25, 0.4801, 0.2051, 0.4757, 0.25, 0.3443, 0.2316, 0.3425, 0.2316, 0.3425, 0.25, 0.3443, 0.7684, 0.3425, 0.7861, 0.3371, 0.7861, 0.3371, 0.7684, 0.3425, 0.1575, 0.2316, 0.1629, 0.2139, 0.1629, 0.2139, 0.1575, 0.2316, 0.3371, 0.2139, 0.3425, 0.2316, 0.3425, 0.2316, 0.3371, 0.2139, 0.6575, 0.2316, 0.6557, 0.25, 0.6557, 0.25, 0.6575, 0.2316, 0.8371, 0.2139, 0.8284, 0.1976, 0.8284, 0.1976, 0.8371, 0.2139, 0.1557, 0.25, 0.1575, 0.2316, 0.1575, 0.2316, 0.1557, 0.25, 0.3284, 0.1976, 0.3371, 0.2139, 0.3371, 0.2139, 0.3284, 0.1976, 0.6557, 0.25, 0.6575, 0.2684, 0.6575, 0.2684, 0.6557, 0.25, 0.8284, 0.1976, 0.8167, 0.1833, 0.8167, 0.1833, 0.8284, 0.1976, 0.1575, 0.2684, 0.1557, 0.25, 0.1557, 0.25, 0.1575, 0.2684, 0.3167, 0.1833, 0.3284, 0.1976, 0.3284, 0.1976, 0.3167, 0.1833, 0.6575, 0.2684, 0.6629, 0.2861, 0.6629, 0.2861, 0.6575, 0.2684, 0.8167, 0.1833, 0.8024, 0.1716, 0.8024, 0.1716, 0.8167, 0.1833, 0.1629, 0.2861, 0.1575, 0.2684, 0.1575, 0.2684, 0.1629, 0.2861, 0.3024, 0.1716, 0.3167, 0.1833, 0.3167, 0.1833, 0.3024, 0.1716, 0.6629, 0.2861, 0.6716, 0.3024, 0.6716, 0.3024, 0.6629, 0.2861, 0.8024, 0.1716, 0.7861, 0.1629, 0.7861, 0.1629, 0.8024, 0.1716, 0.1716, 0.3024, 0.1629, 0.2861, 0.1629, 0.2861, 0.1716, 0.3024, 0.2861, 0.1629, 0.3024, 0.1716, 0.3024, 0.1716, 0.2861, 0.1629, 0.75, 0.3306, 0.7657, 0.329, 0.7808, 0.3245, 0.7948, 0.317, 0.807, 0.307, 0.817, 0.2948, 0.8245, 0.2808, 0.829, 0.2657, 0.8306, 0.25, 0.829, 0.2343, 0.8245, 0.2192, 0.817, 0.2052, 0.807, 0.193, 0.7948, 0.183, 0.7808, 0.1755, 0.7657, 0.171, 0.75, 0.1694, 0.7343, 0.171, 0.7192, 0.1755, 0.7052, 0.183, 0.693, 0.193, 0.683, 0.2052, 0.6755, 0.2192, 0.671, 0.2343, 0.6694, 0.25, 0.671, 0.2657, 0.6755, 0.2808, 0.683, 0.2948, 0.693, 0.307, 0.7052, 0.317, 0.7192, 0.3245, 0.7343, 0.329, 0.6716, 0.3024, 0.6833, 0.3167, 0.6833, 0.3167, 0.6716, 0.3024, 0.7861, 0.1629, 0.7684, 0.1575, 0.7684, 0.1575, 0.7861, 0.1629, 0.2657, 0.329, 0.25, 0.3306, 0.2343, 0.329, 0.2192, 0.3245, 0.2052, 0.317, 0.193, 0.307, 0.183, 0.2948, 0.1755, 0.2808, 0.171, 0.2657, 0.1694, 0.25, 0.171, 0.2343, 0.1755, 0.2192, 0.183, 0.2052, 0.193, 0.193, 0.2052, 0.183, 0.2192, 0.1755, 0.2343, 0.171, 0.25, 0.1694, 0.2657, 0.171, 0.2808, 0.1755, 0.2948, 0.183, 0.307, 0.193, 0.317, 0.2052, 0.3245, 0.2192, 0.329, 0.2343, 0.3306, 0.25, 0.329, 0.2657, 0.3245, 0.2808, 0.317, 0.2948, 0.307, 0.307, 0.2948, 0.317, 0.2808, 0.3245, 0.1833, 0.3167, 0.1716, 0.3024, 0.1716, 0.3024, 0.1833, 0.3167, 0.2684, 0.1575, 0.2861, 0.1629, 0.2861, 0.1629, 0.2684, 0.1575, 0.7316, 0.3425, 0.75, 0.3443, 0.75, 0.3443, 0.7316, 0.3425, 0.6833, 0.3167, 0.6976, 0.3284, 0.6976, 0.3284, 0.6833, 0.3167, 0.7684, 0.1575, 0.75, 0.1557, 0.75, 0.1557, 0.7684, 0.1575, 0.7861, 0.3371, 0.8024, 0.3284, 0.8024, 0.3284, 0.7861, 0.3371, 0.1976, 0.3284, 0.1833, 0.3167, 0.1833, 0.3167, 0.1976, 0.3284, 0.25, 0.1557, 0.2684, 0.1575, 0.2684, 0.1575, 0.25, 0.1557, 0.3024, 0.3284, 0.2861, 0.3371, 0.2861, 0.3371, 0.3024, 0.3284, 0.6976, 0.3284, 0.7139, 0.3371, 0.7139, 0.3371, 0.6976, 0.3284, 0.75, 0.1557, 0.7316, 0.1575, 0.7316, 0.1575, 0.75, 0.1557, 0.8024, 0.3284, 0.8167, 0.3167, 0.8167, 0.3167, 0.8024, 0.3284, 0.2139, 0.3371, 0.1976, 0.3284, 0.1976, 0.3284, 0.2139, 0.3371, 0.2316, 0.1575, 0.25, 0.1557, 0.25, 0.1557, 0.2316, 0.1575, 0.3167, 0.3167, 0.3024, 0.3284, 0.3024, 0.3284, 0.3167, 0.3167, 0.7139, 0.3371, 0.7316, 0.3425, 0.7316, 0.3425, 0.7139, 0.3371, 0.7316, 0.1575, 0.7139, 0.1629, 0.7139, 0.1629, 0.7316, 0.1575, 0.8167, 0.3167, 0.8284, 0.3024, 0.8284, 0.3024, 0.8167, 0.3167, 0.2316, 0.3425, 0.2139, 0.3371, 0.2139, 0.3371, 0.2316, 0.3425, 0.2139, 0.1629, 0.2316, 0.1575, 0.2316, 0.1575, 0.2139, 0.1629, 0.3284, 0.3024, 0.3167, 0.3167, 0.3167, 0.3167, 0.3284, 0.3024, 0.7139, 0.1629, 0.6976, 0.1716, 0.6976, 0.1716, 0.7139, 0.1629, 0.8284, 0.3024, 0.8371, 0.2861, 0.8371, 0.2861, 0.8284, 0.3024, 0.2684, 0.3425, 0.25, 0.3443, 0.25, 0.3443, 0.2684, 0.3425, 0.1976, 0.1716, 0.2139, 0.1629, 0.2139, 0.1629, 0.1976, 0.1716, 0.3371, 0.2861, 0.3284, 0.3024, 0.3284, 0.3024, 0.3371, 0.2861, 0.2861, 0.3371, 0.2684, 0.3425, 0.2684, 0.3425, 0.2861, 0.3371, 0.6976, 0.1716, 0.6833, 0.1833, 0.6833, 0.1833, 0.6976, 0.1716, 0.8371, 0.2861, 0.8425, 0.2684, 0.8425, 0.2684, 0.8371, 0.2861, 0.1833, 0.1833, 0.1976, 0.1716, 0.1976, 0.1716, 0.1833, 0.1833, 0.3425, 0.2684, 0.3371, 0.2861, 0.3371, 0.2861, 0.3425, 0.2684, 0.6833, 0.1833, 0.6716, 0.1976, 0.6716, 0.1976, 0.6833, 0.1833, 0.8425, 0.2684, 0.8443, 0.25, 0.8443, 0.25, 0.8425, 0.2684, 0.1716, 0.1976, 0.1833, 0.1833, 0.1833, 0.1833, 0.1716, 0.1976, 0.3443, 0.25, 0.3425, 0.2684, 0.3425, 0.2684, 0.3443, 0.25, 0.6716, 0.1976, 0.6629, 0.2139, 0.6629, 0.2139, 0.6716, 0.1976, 0.8443, 0.25, 0.8425, 0.2316, 0.8425, 0.2316, 0.8443, 0.25, 0.1629, 0.2139, 0.1716, 0.1976, 0.1716, 0.1976, 0.1629, 0.2139, 0.3425, 0.2316, 0.3443, 0.25, 0.3443, 0.25, 0.3425, 0.2316, 0.7657, 0.329, 0.75, 0.3306, 0.75, 0.3443, 0.7684, 0.3425, 0.25, 0.3306, 0.2657, 0.329, 0.2684, 0.3425, 0.25, 0.3443, 0.7808, 0.3245, 0.7657, 0.329, 0.7684, 0.3425, 0.7861, 0.3371, 0.2657, 0.329, 0.2808, 0.3245, 0.2861, 0.3371, 0.2684, 0.3425, 0.7948, 0.317, 0.7808, 0.3245, 0.7861, 0.3371, 0.8024, 0.3284, 0.2808, 0.3245, 0.2948, 0.317, 0.3024, 0.3284, 0.2861, 0.3371, 0.807, 0.307, 0.7948, 0.317, 0.8024, 0.3284, 0.8167, 0.3167, 0.2948, 0.317, 0.307, 0.307, 0.3167, 0.3167, 0.3024, 0.3284, 0.817, 0.2948, 0.807, 0.307, 0.8167, 0.3167, 0.8284, 0.3024, 0.307, 0.307, 0.317, 0.2948, 0.3284, 0.3024, 0.3167, 0.3167, 0.8245, 0.2808, 0.817, 0.2948, 0.8284, 0.3024, 0.8371, 0.2861, 0.317, 0.2948, 0.3245, 0.2808, 0.3371, 0.2861, 0.3284, 0.3024, 0.829, 0.2657, 0.8245, 0.2808, 0.8371, 0.2861, 0.8425, 0.2684, 0.3245, 0.2808, 0.329, 0.2657, 0.3425, 0.2684, 0.3371, 0.2861, 0.8306, 0.25, 0.829, 0.2657, 0.8425, 0.2684, 0.8443, 0.25, 0.329, 0.2657, 0.3306, 0.25, 0.3443, 0.25, 0.3425, 0.2684, 0.829, 0.2343, 0.8306, 0.25, 0.8443, 0.25, 0.8425, 0.2316, 0.3306, 0.25, 0.329, 0.2343, 0.3425, 0.2316, 0.3443, 0.25, 0.8245, 0.2192, 0.829, 0.2343, 0.8425, 0.2316, 0.8371, 0.2139, 0.329, 0.2343, 0.3245, 0.2192, 0.3371, 0.2139, 0.3425, 0.2316, 0.817, 0.2052, 0.8245, 0.2192, 0.8371, 0.2139, 0.8284, 0.1976, 0.3245, 0.2192, 0.317, 0.2052, 0.3284, 0.1976, 0.3371, 0.2139, 0.807, 0.193, 0.817, 0.2052, 0.8284, 0.1976, 0.8167, 0.1833, 0.317, 0.2052, 0.307, 0.193, 0.3167, 0.1833, 0.3284, 0.1976, 0.7948, 0.183, 0.807, 0.193, 0.8167, 0.1833, 0.8024, 0.1716, 0.307, 0.193, 0.2948, 0.183, 0.3024, 0.1716, 0.3167, 0.1833, 0.7808, 0.1755, 0.7948, 0.183, 0.8024, 0.1716, 0.7861, 0.1629, 0.2948, 0.183, 0.2808, 0.1755, 0.2861, 0.1629, 0.3024, 0.1716, 0.7657, 0.171, 0.7808, 0.1755, 0.7861, 0.1629, 0.7684, 0.1575, 0.2808, 0.1755, 0.2657, 0.171, 0.2684, 0.1575, 0.2861, 0.1629, 0.75, 0.1694, 0.7657, 0.171, 0.7684, 0.1575, 0.75, 0.1557, 0.2657, 0.171, 0.25, 0.1694, 0.25, 0.1557, 0.2684, 0.1575, 0.7343, 0.171, 0.75, 0.1694, 0.75, 0.1557, 0.7316, 0.1575, 0.25, 0.1694, 0.2343, 0.171, 0.2316, 0.1575, 0.25, 0.1557, 0.7192, 0.1755, 0.7343, 0.171, 0.7316, 0.1575, 0.7139, 0.1629, 0.2343, 0.171, 0.2192, 0.1755, 0.2139, 0.1629, 0.2316, 0.1575, 0.7052, 0.183, 0.7192, 0.1755, 0.7139, 0.1629, 0.6976, 0.1716, 0.2192, 0.1755, 0.2052, 0.183, 0.1976, 0.1716, 0.2139, 0.1629, 0.693, 0.193, 0.7052, 0.183, 0.6976, 0.1716, 0.6833, 0.1833, 0.2052, 0.183, 0.193, 0.193, 0.1833, 0.1833, 0.1976, 0.1716, 0.683, 0.2052, 0.693, 0.193, 0.6833, 0.1833, 0.6716, 0.1976, 0.193, 0.193, 0.183, 0.2052, 0.1716, 0.1976, 0.1833, 0.1833, 0.6755, 0.2192, 0.683, 0.2052, 0.6716, 0.1976, 0.6629, 0.2139, 0.183, 0.2052, 0.1755, 0.2192, 0.1629, 0.2139, 0.1716, 0.1976, 0.671, 0.2343, 0.6755, 0.2192, 0.6629, 0.2139, 0.6575, 0.2316, 0.1755, 0.2192, 0.171, 0.2343, 0.1575, 0.2316, 0.1629, 0.2139, 0.6694, 0.25, 0.671, 0.2343, 0.6575, 0.2316, 0.6557, 0.25, 0.171, 0.2343, 0.1694, 0.25, 0.1557, 0.25, 0.1575, 0.2316, 0.671, 0.2657, 0.6694, 0.25, 0.6557, 0.25, 0.6575, 0.2684, 0.1694, 0.25, 0.171, 0.2657, 0.1575, 0.2684, 0.1557, 0.25, 0.6755, 0.2808, 0.671, 0.2657, 0.6575, 0.2684, 0.6629, 0.2861, 0.171, 0.2657, 0.1755, 0.2808, 0.1629, 0.2861, 0.1575, 0.2684, 0.683, 0.2948, 0.6755, 0.2808, 0.6629, 0.2861, 0.6716, 0.3024, 0.1755, 0.2808, 0.183, 0.2948, 0.1716, 0.3024, 0.1629, 0.2861, 0.693, 0.307, 0.683, 0.2948, 0.6716, 0.3024, 0.6833, 0.3167, 0.183, 0.2948, 0.193, 0.307, 0.1833, 0.3167, 0.1716, 0.3024, 0.7052, 0.317, 0.693, 0.307, 0.6833, 0.3167, 0.6976, 0.3284, 0.193, 0.307, 0.2052, 0.317, 0.1976, 0.3284, 0.1833, 0.3167, 0.7192, 0.3245, 0.7052, 0.317, 0.6976, 0.3284, 0.7139, 0.3371, 0.2052, 0.317, 0.2192, 0.3245, 0.2139, 0.3371, 0.1976, 0.3284, 0.7343, 0.329, 0.7192, 0.3245, 0.7139, 0.3371, 0.7316, 0.3425, 0.2192, 0.3245, 0.2343, 0.329, 0.2316, 0.3425, 0.2139, 0.3371, 0.75, 0.3306, 0.7343, 0.329, 0.7316, 0.3425, 0.75, 0.3443, 0.2343, 0.329, 0.25, 0.3306, 0.25, 0.3443, 0.2316, 0.3425, 0.75, 0.3443, 0.7684, 0.3425, 0.7684, 0.3425, 0.75, 0.3443])
me_cylinder_001.update()
me_plane = bpy.data.meshes.new('Plane')
me_plane.from_pydata([(-0.08329, -0.02316, 0.0823), (-0.08329, 0.05759, 0.0823), (-0.08329, -0.02316, 0.0793), (-0.08329, 0.05759, 0.0793), (0.02151, -0.02316, 0.0823), (0.03025, -0.01442, 0.0823), (0.02588, -0.02199, 0.0823), (0.02908, -0.01879, 0.0823), (0.03025, 0.007522, 0.0823), (0.02173, 0.01821, 0.0823), (0.02911, 0.01215, 0.0823), (0.02599, 0.01606, 0.0823), (0.03025, -0.01442, 0.0793), (0.02151, -0.02316, 0.0793), (0.02908, -0.01879, 0.0793), (0.02588, -0.02199, 0.0793), (0.02173, 0.01821, 0.0793), (0.03025, 0.007522, 0.0793), (0.02599, 0.01606, 0.0793), (0.02911, 0.01215, 0.0793), (-1.863e-08, 0.005381, 0.0823), (0.00105, 0.005277, 0.0823), (0.002059, 0.004971, 0.0823), (0.002989, 0.004474, 0.0823), (0.003805, 0.003805, 0.0823), (0.004474, 0.002989, 0.0823), (0.004971, 0.002059, 0.0823), (0.005277, 0.00105, 0.0823), (0.005381, -5.588e-09, 0.0823), (0.005277, -0.00105, 0.0823), (0.004971, -0.002059, 0.0823), (0.004474, -0.002989, 0.0823), (0.003805, -0.003805, 0.0823), (0.002989, -0.004474, 0.0823), (0.002059, -0.004971, 0.0823), (0.00105, -0.005277, 0.0823), (-3.818e-08, -0.005381, 0.0823), (-0.00105, -0.005277, 0.0823), (-0.002059, -0.004971, 0.0823), (-0.002989, -0.004474, 0.0823), (-0.003805, -0.003805, 0.0823), (-0.004474, -0.002989, 0.0823), (-0.004971, -0.002059, 0.0823), (-0.005277, -0.00105, 0.0823), (-0.005381, 1.49e-08, 0.0823), (-0.005277, 0.00105, 0.0823), (-0.004971, 0.002059, 0.0823), (-0.004474, 0.002989, 0.0823), (-0.003805, 0.003805, 0.0823), (-0.002989, 0.004474, 0.0823), (-0.002059, 0.004971, 0.0823), (-0.00105, 0.005277, 0.0823), (-4.54e-09, 0.005381, 0.0793), (0.00105, 0.005277, 0.0793), (0.002059, 0.004971, 0.0793), (0.002989, 0.004474, 0.0793), (0.003805, 0.003805, 0.0793), (0.004474, 0.002989, 0.0793), (0.004971, 0.002059, 0.0793), (0.005277, 0.00105, 0.0793), (0.005381, 0.0, 0.0793), (0.005277, -0.00105, 0.0793), (0.004971, -0.002059, 0.0793), (0.004474, -0.002989, 0.0793), (0.003805, -0.003805, 0.0793), (0.002989, -0.004474, 0.0793), (0.002059, -0.004971, 0.0793), (0.00105, -0.005277, 0.0793), (-5.413e-09, -0.005381, 0.0793), (-0.00105, -0.005277, 0.0793), (-0.002059, -0.004971, 0.0793), (-0.002989, -0.004474, 0.0793), (-0.003805, -0.003805, 0.0793), (-0.004474, -0.002989, 0.0793), (-0.004971, -0.002059, 0.0793), (-0.005277, -0.00105, 0.0793), (-0.005381, 1.164e-09, 0.0793), (-0.005277, 0.00105, 0.0793), (-0.004971, 0.002059, 0.0793), (-0.004474, 0.002989, 0.0793), (-0.003805, 0.003805, 0.0793), (-0.002989, 0.004474, 0.0793), (-0.002059, 0.004971, 0.0793), (-0.00105, 0.005277, 0.0793), (-0.08329, -0.02316, -0.0823), (-0.08329, 0.05759, -0.0823), (-0.08329, -0.02316, -0.0793), (-0.08329, 0.05759, -0.0793), (0.02151, -0.02316, -0.0823), (0.03025, -0.01442, -0.0823), (0.02588, -0.02199, -0.0823), (0.02908, -0.01879, -0.0823), (0.03025, 0.007522, -0.0823), (0.02173, 0.01821, -0.0823), (0.02911, 0.01215, -0.0823), (0.02599, 0.01606, -0.0823), (0.03025, -0.01442, -0.0793), (0.02151, -0.02316, -0.0793), (0.02908, -0.01879, -0.0793), (0.02588, -0.02199, -0.0793), (0.02173, 0.01821, -0.0793), (0.03025, 0.007522, -0.0793), (0.02599, 0.01606, -0.0793), (0.02911, 0.01215, -0.0793), (-1.863e-08, 0.005381, -0.0823), (0.00105, 0.005277, -0.0823), (0.002059, 0.004971, -0.0823), (0.002989, 0.004474, -0.0823), (0.003805, 0.003805, -0.0823), (0.004474, 0.002989, -0.0823), (0.004971, 0.002059, -0.0823), (0.005277, 0.00105, -0.0823), (0.005381, -5.588e-09, -0.0823), (0.005277, -0.00105, -0.0823), (0.004971, -0.002059, -0.0823), (0.004474, -0.002989, -0.0823), (0.003805, -0.003805, -0.0823), (0.002989, -0.004474, -0.0823), (0.002059, -0.004971, -0.0823), (0.00105, -0.005277, -0.0823), (-3.818e-08, -0.005381, -0.0823), (-0.00105, -0.005277, -0.0823), (-0.002059, -0.004971, -0.0823), (-0.002989, -0.004474, -0.0823), (-0.003805, -0.003805, -0.0823), (-0.004474, -0.002989, -0.0823), (-0.004971, -0.002059, -0.0823), (-0.005277, -0.00105, -0.0823), (-0.005381, 1.49e-08, -0.0823), (-0.005277, 0.00105, -0.0823), (-0.004971, 0.002059, -0.0823), (-0.004474, 0.002989, -0.0823), (-0.003805, 0.003805, -0.0823), (-0.002989, 0.004474, -0.0823), (-0.002059, 0.004971, -0.0823), (-0.00105, 0.005277, -0.0823), (-4.54e-09, 0.005381, -0.0793), (0.00105, 0.005277, -0.0793), (0.002059, 0.004971, -0.0793), (0.002989, 0.004474, -0.0793), (0.003805, 0.003805, -0.0793), (0.004474, 0.002989, -0.0793), (0.004971, 0.002059, -0.0793), (0.005277, 0.00105, -0.0793), (0.005381, 0.0, -0.0793), (0.005277, -0.00105, -0.0793), (0.004971, -0.002059, -0.0793), (0.004474, -0.002989, -0.0793), (0.003805, -0.003805, -0.0793), (0.002989, -0.004474, -0.0793), (0.002059, -0.004971, -0.0793), (0.00105, -0.005277, -0.0793), (-5.413e-09, -0.005381, -0.0793), (-0.00105, -0.005277, -0.0793), (-0.002059, -0.004971, -0.0793), (-0.002989, -0.004474, -0.0793), (-0.003805, -0.003805, -0.0793), (-0.004474, -0.002989, -0.0793), (-0.004971, -0.002059, -0.0793), (-0.005277, -0.00105, -0.0793), (-0.005381, 1.164e-09, -0.0793), (-0.005277, 0.00105, -0.0793), (-0.004971, 0.002059, -0.0793), (-0.004474, 0.002989, -0.0793), (-0.003805, 0.003805, -0.0793), (-0.002989, 0.004474, -0.0793), (-0.002059, 0.004971, -0.0793), (-0.00105, 0.005277, -0.0793), (-0.08546, 0.05759, 0.0823), (-0.08546, -0.02316, 0.0823), (-0.08546, 0.05759, 0.0793), (-0.08546, -0.02316, 0.0793), (-0.08546, 0.05759, -0.0823), (-0.08546, -0.02316, -0.0823), (-0.08546, 0.05759, -0.0793), (-0.08546, -0.02316, -0.0793)], [], [(8, 5, 12, 17), (2, 86, 175, 171), (0, 4, 6, 7, 5, 8, 28, 29, 30, 31, 32, 33, 34, 35, 36, 37, 38, 39, 40, 41, 42, 43, 44), (1, 9, 16, 3), (2, 76, 75, 74, 73, 72, 71, 70, 69, 68, 67, 66, 65, 64, 63, 62, 61, 60, 17, 12, 14, 15, 13), (4, 13, 15, 6), (6, 15, 14, 7), (7, 14, 12, 5), (8, 17, 19, 10), (10, 19, 18, 11), (11, 18, 16, 9), (4, 0, 2, 13), (45, 46, 47, 48, 49, 50, 51, 20, 21, 22, 23, 24, 25, 26, 27, 28, 8, 10, 11, 9, 1, 0, 44), (17, 60, 59, 58, 57, 56, 55, 54, 53, 52, 83, 82, 81, 80, 79, 78, 77, 76, 2, 3, 16, 18, 19), (29, 28, 60, 61), (30, 29, 61, 62), (31, 30, 62, 63), (32, 31, 63, 64), (33, 32, 64, 65), (34, 33, 65, 66), (35, 34, 66, 67), (36, 35, 67, 68), (37, 36, 68, 69), (38, 37, 69, 70), (39, 38, 70, 71), (40, 39, 71, 72), (41, 40, 72, 73), (42, 41, 73, 74), (43, 42, 74, 75), (44, 43, 75, 76), (45, 44, 76, 77), (46, 45, 77, 78), (47, 46, 78, 79), (48, 47, 79, 80), (49, 48, 80, 81), (50, 49, 81, 82), (51, 50, 82, 83), (20, 51, 83, 52), (21, 20, 52, 53), (22, 21, 53, 54), (23, 22, 54, 55), (24, 23, 55, 56), (25, 24, 56, 57), (26, 25, 57, 58), (27, 26, 58, 59), (28, 27, 59, 60), (92, 101, 96, 89), (87, 85, 172, 174), (84, 128, 127, 126, 125, 124, 123, 122, 121, 120, 119, 118, 117, 116, 115, 114, 113, 112, 92, 89, 91, 90, 88), (85, 87, 100, 93), (86, 97, 99, 98, 96, 101, 144, 145, 146, 147, 148, 149, 150, 151, 152, 153, 154, 155, 156, 157, 158, 159, 160), (88, 90, 99, 97), (90, 91, 98, 99), (91, 89, 96, 98), (92, 94, 103, 101), (94, 95, 102, 103), (95, 93, 100, 102), (88, 97, 86, 84), (129, 128, 84, 85, 93, 95, 94, 92, 112, 111, 110, 109, 108, 107, 106, 105, 104, 135, 134, 133, 132, 131, 130), (101, 103, 102, 100, 87, 86, 160, 161, 162, 163, 164, 165, 166, 167, 136, 137, 138, 139, 140, 141, 142, 143, 144), (113, 145, 144, 112), (114, 146, 145, 113), (115, 147, 146, 114), (116, 148, 147, 115), (117, 149, 148, 116), (118, 150, 149, 117), (119, 151, 150, 118), (120, 152, 151, 119), (121, 153, 152, 120), (122, 154, 153, 121), (123, 155, 154, 122), (124, 156, 155, 123), (125, 157, 156, 124), (126, 158, 157, 125), (127, 159, 158, 126), (128, 160, 159, 127), (129, 161, 160, 128), (130, 162, 161, 129), (131, 163, 162, 130), (132, 164, 163, 131), (133, 165, 164, 132), (134, 166, 165, 133), (135, 167, 166, 134), (104, 136, 167, 135), (105, 137, 136, 104), (106, 138, 137, 105), (107, 139, 138, 106), (108, 140, 139, 107), (109, 141, 140, 108), (110, 142, 141, 109), (111, 143, 142, 110), (112, 144, 143, 111), (1, 3, 170, 168), (2, 86, 87, 3), (2, 0, 169, 171), (84, 86, 175, 173), (0, 1, 168, 169), (85, 84, 173, 172), (87, 3, 170, 174)])
_uv = me_plane.uv_layers.new(name='UVMap')
_uv.uv.foreach_set('vector', [1.0, 0.7784, 1.0, 0.2216, 1.0, 0.2216, 1.0, 0.7784, 0.0, 0.0, 0.0, 0.0, 0.0, 0.0, 0.0, 0.0, 0.0, 0.0, 0.9231, 0.0, 0.9615, 0.009087, 0.9966, 0.11, 1.0, 0.2216, 1.0, 0.7784, 0.7814, 0.4951, 0.7805, 0.4718, 0.7778, 0.4487, 0.7734, 0.4269, 0.7675, 0.4072, 0.7603, 0.3905, 0.7521, 0.3775, 0.7432, 0.3684, 0.7339, 0.3636, 0.7247, 0.3632, 0.7157, 0.3671, 0.7075, 0.375, 0.7004, 0.3865, 0.6945, 0.4013, 0.6901, 0.4187, 0.6874, 0.4381, 0.6865, 0.4588, 0.0, 1.0, 0.925, 1.0, 0.925, 1.0, 0.0, 1.0, 0.0, 0.0, 0.6865, 0.4588, 0.6874, 0.4381, 0.6901, 0.4187, 0.6945, 0.4013, 0.7004, 0.3865, 0.7075, 0.375, 0.7157, 0.3671, 0.7247, 0.3632, 0.7339, 0.3636, 0.7432, 0.3684, 0.7521, 0.3775, 0.7603, 0.3905, 0.7675, 0.4072, 0.7734, 0.4269, 0.7778, 0.4487, 0.7805, 0.4718, 0.7814, 0.4951, 1.0, 0.7784, 1.0, 0.2216, 0.9966, 0.11, 0.9615, 0.009087, 0.9231, 0.0, 0.9231, 0.0, 0.9231, 0.0, 0.9615, 0.009087, 0.9615, 0.009087, 0.9615, 0.009087, 0.9615, 0.009087, 0.9966, 0.11, 0.9966, 0.11, 0.9966, 0.11, 0.9966, 0.11, 1.0, 0.2216, 1.0, 0.2216, 1.0, 0.7784, 1.0, 0.7784, 0.9967, 0.8946, 0.9967, 0.8946, 0.9967, 0.8946, 0.9967, 0.8946, 0.964, 0.9911, 0.964, 0.9911, 0.964, 0.9911, 0.964, 0.9911, 0.925, 1.0, 0.925, 1.0, 0.9231, 0.0, 0.0, 0.0, 0.0, 0.0, 0.9231, 0.0, 0.6874, 0.4801, 0.6901, 0.5014, 0.6945, 0.5218, 0.7004, 0.5407, 0.7076, 0.5574, 0.7158, 0.5713, 0.7247, 0.5818, 0.7339, 0.5884, 0.7432, 0.5908, 0.7521, 0.5888, 0.7603, 0.5823, 0.7675, 0.5715, 0.7734, 0.5567, 0.7778, 0.5385, 0.7805, 0.5177, 0.7814, 0.4951, 1.0, 0.7784, 0.9967, 0.8946, 0.964, 0.9911, 0.925, 1.0, 0.0, 1.0, 0.0, 0.0, 0.6865, 0.4588, 1.0, 0.7784, 0.7814, 0.4951, 0.7805, 0.5177, 0.7778, 0.5385, 0.7734, 0.5567, 0.7675, 0.5715, 0.7603, 0.5823, 0.7521, 0.5888, 0.7432, 0.5908, 0.7339, 0.5884, 0.7247, 0.5818, 0.7158, 0.5713, 0.7076, 0.5574, 0.7004, 0.5407, 0.6945, 0.5218, 0.6901, 0.5014, 0.6874, 0.4801, 0.6865, 0.4588, 0.0, 0.0, 0.0, 1.0, 0.925, 1.0, 0.964, 0.9911, 0.9967, 0.8946, 0.7805, 0.4718, 0.7814, 0.4951, 0.7814, 0.4951, 0.7805, 0.4718, 0.7778, 0.4487, 0.7805, 0.4718, 0.7805, 0.4718, 0.7778, 0.4487, 0.7734, 0.4269, 0.7778, 0.4487, 0.7778, 0.4487, 0.7734, 0.4269, 0.7675, 0.4072, 0.7734, 0.4269, 0.7734, 0.4269, 0.7675, 0.4072, 0.7603, 0.3905, 0.7675, 0.4072, 0.7675, 0.4072, 0.7603, 0.3905, 0.7521, 0.3775, 0.7603, 0.3905, 0.7603, 0.3905, 0.7521, 0.3775, 0.7432, 0.3684, 0.7521, 0.3775, 0.7521, 0.3775, 0.7432, 0.3684, 0.7339, 0.3636, 0.7432, 0.3684, 0.7432, 0.3684, 0.7339, 0.3636, 0.7247, 0.3632, 0.7339, 0.3636, 0.7339, 0.3636, 0.7247, 0.3632, 0.7157, 0.3671, 0.7247, 0.3632, 0.7247, 0.3632, 0.7157, 0.3671, 0.7075, 0.375, 0.7157, 0.3671, 0.7157, 0.3671, 0.7075, 0.375, 0.7004, 0.3865, 0.7075, 0.375, 0.7075, 0.375, 0.7004, 0.3865, 0.6945, 0.4013, 0.7004, 0.3865, 0.7004, 0.3865, 0.6945, 0.4013, 0.6901, 0.4187, 0.6945, 0.4013, 0.6945, 0.4013, 0.6901, 0.4187, 0.6874, 0.4381, 0.6901, 0.4187, 0.6901, 0.4187, 0.6874, 0.4381, 0.6865, 0.4588, 0.6874, 0.4381, 0.6874, 0.4381, 0.6865, 0.4588, 0.6874, 0.4801, 0.6865, 0.4588, 0.6865, 0.4588, 0.6874, 0.4801, 0.6901, 0.5014, 0.6874, 0.4801, 0.6874, 0.4801, 0.6901, 0.5014, 0.6945, 0.5218, 0.6901, 0.5014, 0.6901, 0.5014, 0.6945, 0.5218, 0.7004, 0.5407, 0.6945, 0.5218, 0.6945, 0.5218, 0.7004, 0.5407, 0.7076, 0.5574, 0.7004, 0.5407, 0.7004, 0.5407, 0.7076, 0.5574, 0.7158, 0.5713, 0.7076, 0.5574, 0.7076, 0.5574, 0.7158, 0.5713, 0.7247, 0.5818, 0.7158, 0.5713, 0.7158, 0.5713, 0.7247, 0.5818, 0.7339, 0.5884, 0.7247, 0.5818, 0.7247, 0.5818, 0.7339, 0.5884, 0.7432, 0.5908, 0.7339, 0.5884, 0.7339, 0.5884, 0.7432, 0.5908, 0.7521, 0.5888, 0.7432, 0.5908, 0.7432, 0.5908, 0.7521, 0.5888, 0.7603, 0.5823, 0.7521, 0.5888, 0.7521, 0.5888, 0.7603, 0.5823, 0.7675, 0.5715, 0.7603, 0.5823, 0.7603, 0.5823, 0.7675, 0.5715, 0.7734, 0.5567, 0.7675, 0.5715, 0.7675, 0.5715, 0.7734, 0.5567, 0.7778, 0.5385, 0.7734, 0.5567, 0.7734, 0.5567, 0.7778, 0.5385, 0.7805, 0.5177, 0.7778, 0.5385, 0.7778, 0.5385, 0.7805, 0.5177, 0.7814, 0.4951, 0.7805, 0.5177, 0.7805, 0.5177, 0.7814, 0.4951, 1.0, 0.7784, 1.0, 0.7784, 1.0, 0.2216, 1.0, 0.2216, 0.0, 1.0, 0.0, 1.0, 0.0, 1.0, 0.0, 1.0, 0.0, 0.0, 0.6865, 0.4588, 0.6874, 0.4381, 0.6901, 0.4187, 0.6945, 0.4013, 0.7004, 0.3865, 0.7075, 0.375, 0.7157, 0.3671, 0.7247, 0.3632, 0.7339, 0.3636, 0.7432, 0.3684, 0.7521, 0.3775, 0.7603, 0.3905, 0.7675, 0.4072, 0.7734, 0.4269, 0.7778, 0.4487, 0.7805, 0.4718, 0.7814, 0.4951, 1.0, 0.7784, 1.0, 0.2216, 0.9966, 0.11, 0.9615, 0.009087, 0.9231, 0.0, 0.0, 1.0, 0.0, 1.0, 0.925, 1.0, 0.925, 1.0, 0.0, 0.0, 0.9231, 0.0, 0.9615, 0.009087, 0.9966, 0.11, 1.0, 0.2216, 1.0, 0.7784, 0.7814, 0.4951, 0.7805, 0.4718, 0.7778, 0.4487, 0.7734, 0.4269, 0.7675, 0.4072, 0.7603, 0.3905, 0.7521, 0.3775, 0.7432, 0.3684, 0.7339, 0.3636, 0.7247, 0.3632, 0.7157, 0.3671, 0.7075, 0.375, 0.7004, 0.3865, 0.6945, 0.4013, 0.6901, 0.4187, 0.6874, 0.4381, 0.6865, 0.4588, 0.9231, 0.0, 0.9615, 0.009087, 0.9615, 0.009087, 0.9231, 0.0, 0.9615, 0.009087, 0.9966, 0.11, 0.9966, 0.11, 0.9615, 0.009087, 0.9966, 0.11, 1.0, 0.2216, 1.0, 0.2216, 0.9966, 0.11, 1.0, 0.7784, 0.9967, 0.8946, 0.9967, 0.8946, 1.0, 0.7784, 0.9967, 0.8946, 0.964, 0.9911, 0.964, 0.9911, 0.9967, 0.8946, 0.964, 0.9911, 0.925, 1.0, 0.925, 1.0, 0.964, 0.9911, 0.9231, 0.0, 0.9231, 0.0, 0.0, 0.0, 0.0, 0.0, 0.6874, 0.4801, 0.6865, 0.4588, 0.0, 0.0, 0.0, 1.0, 0.925, 1.0, 0.964, 0.9911, 0.9967, 0.8946, 1.0, 0.7784, 0.7814, 0.4951, 0.7805, 0.5177, 0.7778, 0.5385, 0.7734, 0.5567, 0.7675, 0.5715, 0.7603, 0.5823, 0.7521, 0.5888, 0.7432, 0.5908, 0.7339, 0.5884, 0.7247, 0.5818, 0.7158, 0.5713, 0.7076, 0.5574, 0.7004, 0.5407, 0.6945, 0.5218, 0.6901, 0.5014, 1.0, 0.7784, 0.9967, 0.8946, 0.964, 0.9911, 0.925, 1.0, 0.0, 1.0, 0.0, 0.0, 0.6865, 0.4588, 0.6874, 0.4801, 0.6901, 0.5014, 0.6945, 0.5218, 0.7004, 0.5407, 0.7076, 0.5574, 0.7158, 0.5713, 0.7247, 0.5818, 0.7339, 0.5884, 0.7432, 0.5908, 0.7521, 0.5888, 0.7603, 0.5823, 0.7675, 0.5715, 0.7734, 0.5567, 0.7778, 0.5385, 0.7805, 0.5177, 0.7814, 0.4951, 0.7805, 0.4718, 0.7805, 0.4718, 0.7814, 0.4951, 0.7814, 0.4951, 0.7778, 0.4487, 0.7778, 0.4487, 0.7805, 0.4718, 0.7805, 0.4718, 0.7734, 0.4269, 0.7734, 0.4269, 0.7778, 0.4487, 0.7778, 0.4487, 0.7675, 0.4072, 0.7675, 0.4072, 0.7734, 0.4269, 0.7734, 0.4269, 0.7603, 0.3905, 0.7603, 0.3905, 0.7675, 0.4072, 0.7675, 0.4072, 0.7521, 0.3775, 0.7521, 0.3775, 0.7603, 0.3905, 0.7603, 0.3905, 0.7432, 0.3684, 0.7432, 0.3684, 0.7521, 0.3775, 0.7521, 0.3775, 0.7339, 0.3636, 0.7339, 0.3636, 0.7432, 0.3684, 0.7432, 0.3684, 0.7247, 0.3632, 0.7247, 0.3632, 0.7339, 0.3636, 0.7339, 0.3636, 0.7157, 0.3671, 0.7157, 0.3671, 0.7247, 0.3632, 0.7247, 0.3632, 0.7075, 0.375, 0.7075, 0.375, 0.7157, 0.3671, 0.7157, 0.3671, 0.7004, 0.3865, 0.7004, 0.3865, 0.7075, 0.375, 0.7075, 0.375, 0.6945, 0.4013, 0.6945, 0.4013, 0.7004, 0.3865, 0.7004, 0.3865, 0.6901, 0.4187, 0.6901, 0.4187, 0.6945, 0.4013, 0.6945, 0.4013, 0.6874, 0.4381, 0.6874, 0.4381, 0.6901, 0.4187, 0.6901, 0.4187, 0.6865, 0.4588, 0.6865, 0.4588, 0.6874, 0.4381, 0.6874, 0.4381, 0.6874, 0.4801, 0.6874, 0.4801, 0.6865, 0.4588, 0.6865, 0.4588, 0.6901, 0.5014, 0.6901, 0.5014, 0.6874, 0.4801, 0.6874, 0.4801, 0.6945, 0.5218, 0.6945, 0.5218, 0.6901, 0.5014, 0.6901, 0.5014, 0.7004, 0.5407, 0.7004, 0.5407, 0.6945, 0.5218, 0.6945, 0.5218, 0.7076, 0.5574, 0.7076, 0.5574, 0.7004, 0.5407, 0.7004, 0.5407, 0.7158, 0.5713, 0.7158, 0.5713, 0.7076, 0.5574, 0.7076, 0.5574, 0.7247, 0.5818, 0.7247, 0.5818, 0.7158, 0.5713, 0.7158, 0.5713, 0.7339, 0.5884, 0.7339, 0.5884, 0.7247, 0.5818, 0.7247, 0.5818, 0.7432, 0.5908, 0.7432, 0.5908, 0.7339, 0.5884, 0.7339, 0.5884, 0.7521, 0.5888, 0.7521, 0.5888, 0.7432, 0.5908, 0.7432, 0.5908, 0.7603, 0.5823, 0.7603, 0.5823, 0.7521, 0.5888, 0.7521, 0.5888, 0.7675, 0.5715, 0.7675, 0.5715, 0.7603, 0.5823, 0.7603, 0.5823, 0.7734, 0.5567, 0.7734, 0.5567, 0.7675, 0.5715, 0.7675, 0.5715, 0.7778, 0.5385, 0.7778, 0.5385, 0.7734, 0.5567, 0.7734, 0.5567, 0.7805, 0.5177, 0.7805, 0.5177, 0.7778, 0.5385, 0.7778, 0.5385, 0.7814, 0.4951, 0.7814, 0.4951, 0.7805, 0.5177, 0.7805, 0.5177, 0.0, 1.0, 0.0, 1.0, 0.0, 1.0, 0.0, 1.0, 0.0, 0.0, 0.0, 0.0, 0.0, 1.0, 0.0, 0.0, 0.0, 0.0, 0.0, 0.0, 0.0, 0.0, 0.0, 0.0, 0.0, 0.0, 0.0, 0.0, 0.0, 0.0, 0.0, 0.0, 0.0, 0.0, 0.0, 1.0, 0.0, 1.0, 0.0, 0.0, 0.0, 1.0, 0.0, 0.0, 0.0, 0.0, 0.0, 1.0, 0.0, 0.0, 0.0, 0.0, 0.0, 0.0, 0.0, 0.0])
me_plane.update()

# ---- objects
ob_toilet_roll = bpy.data.objects.new('toilet roll', me_cylinder)
ob_cylinder = bpy.data.objects.new('cylinder', me_cylinder_001)
ob_holder = bpy.data.objects.new('Holder', me_plane)

# ---- transforms, parenting, visibility, modifiers, constraints
ob_toilet_roll.location = (0.0, 0.0, 0.0)
ob_cylinder.location = (0.0, 0.0, 0.0)
ob_cylinder.scale = (0.02031, 0.02031, 0.07592)
ob_holder.location = (0.0, 0.0, 0.0)

# ---- collection membership
col_collection.objects.link(ob_toilet_roll)
col_collection.objects.link(ob_cylinder)
col_collection.objects.link(ob_holder)

# ---- scene / render settings (as saved in the file)
scene.frame_start = 1; scene.frame_end = 250; scene.frame_set(1)
scene.render.engine = 'BLENDER_EEVEE_NEXT'
bpy.context.view_layer.update()

# ---- added for rendering (the .blend has no active camera and no usable light): camera, sun
cam_auto = bpy.data.cameras.new('AutoCamera')
cam_auto.lens = 50.0
cam_auto.sensor_width = 36.0
cam_auto.clip_end = 1000.0
ob_auto_camera = bpy.data.objects.new('AutoCamera', cam_auto)
scene.collection.objects.link(ob_auto_camera)
ob_auto_camera.location = (0.363634, -0.554131, 0.300112)
ob_auto_camera.rotation_euler = (1.09748, -7.21219e-08, 0.694738)
scene.camera = ob_auto_camera
light_auto_sun = bpy.data.lights.new('AutoSun', 'SUN')
light_auto_sun.energy = 3.0
light_auto_sun.angle = 0.0523599
ob_auto_sun = bpy.data.objects.new('AutoSun', light_auto_sun)
scene.collection.objects.link(ob_auto_sun)
ob_auto_sun.rotation_euler = (0.872665, 0.174533, 0.523599)
bpy.context.view_layer.update()
